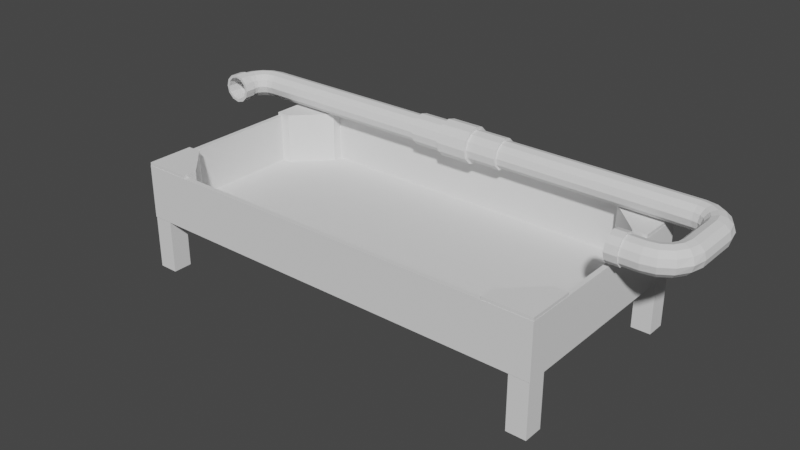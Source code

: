 # Source: WaterTable.blend  (saved by Blender 4.1.24; exported with 4.5.12 LTS)
import bpy
from mathutils import Matrix  # noqa: F401  (used for matrix-valued properties, if any)

bpy.ops.wm.read_factory_settings(use_empty=True)
scene = bpy.context.scene
scene.name = 'Scene'

# ---- collections
col_collection = bpy.data.collections.new('Collection'); scene.collection.children.link(col_collection)

# ---- world
world_world = bpy.data.worlds.new('World'); scene.world = world_world
world_world.use_nodes = True; world_world.node_tree.nodes.clear()
_N = world_world.node_tree.nodes; _L = world_world.node_tree.links
n0 = _N.new('ShaderNodeOutputWorld'); n0.name = 'World Output'; n0.location = (300, 300)
n1 = _N.new('ShaderNodeBackground'); n1.name = 'Background'; n1.location = (10, 300)
n1.inputs[0].default_value = (0.05088, 0.05088, 0.05088, 1.0)
_L.new(n1.outputs[0], n0.inputs[0])
n0.is_active_output = True
world_world.color = (0.05088, 0.05088, 0.05088)
world_world.use_sun_shadow = False
world_world.sun_shadow_jitter_overblur = 0.0

# ---- meshes
me_cube_001 = bpy.data.meshes.new('Cube.001')
me_cube_001.from_pydata([(-3.907, -1.91, 2.0), (-3.997, -2.0, 1.0), (-3.907, 1.91, 2.0), (-3.997, 2.0, 1.0), (3.907, -1.91, 2.0), (3.997, -2.0, 1.0), (3.907, 1.91, 2.0), (3.997, 2.0, 1.0), (-3.997, 2.0, 2.0), (-3.997, -2.0, 2.0), (3.997, 2.0, 2.0), (3.997, -2.0, 2.0), (-3.907, 1.91, 1.09), (-3.907, -1.91, 1.09), (3.907, 1.91, 1.09), (3.907, -1.91, 1.09)], [], [(9, 8, 3, 1), (8, 10, 7, 3), (10, 11, 5, 7), (11, 9, 1, 5), (4, 15, 13, 0), (7, 5, 1, 3), (2, 8, 9, 0), (6, 10, 8, 2), (4, 11, 10, 6), (0, 9, 11, 4), (2, 12, 14, 6), (6, 14, 15, 4), (0, 13, 12, 2)])
_uv = me_cube_001.uv_layers.new(name='UVMap')
_uv.uv.foreach_set('vector', [0.375, 0.0, 0.375, 0.25, 0.625, 0.25, 0.625, 0.0, 0.375, 0.25, 0.375, 0.5, 0.625, 0.5, 0.625, 0.25, 0.375, 0.5, 0.375, 0.75, 0.625, 0.75, 0.625, 0.5, 0.375, 0.75, 0.375, 1.0, 0.625, 1.0, 0.625, 0.75, 0.3722, 0.7444, 0.3722, 0.7444, 0.1278, 0.7444, 0.1278, 0.7444, 0.625, 0.5, 0.625, 0.75, 0.875, 0.75, 0.875, 0.5, 0.1278, 0.5056, 0.125, 0.5, 0.125, 0.75, 0.1278, 0.7444, 0.3722, 0.5056, 0.375, 0.5, 0.125, 0.5, 0.1278, 0.5056, 0.3722, 0.7444, 0.375, 0.75, 0.375, 0.5, 0.3722, 0.5056, 0.1278, 0.7444, 0.125, 0.75, 0.375, 0.75, 0.3722, 0.7444, 0.1278, 0.5056, 0.1278, 0.5056, 0.3722, 0.5056, 0.3722, 0.5056, 0.3722, 0.5056, 0.3722, 0.5056, 0.3722, 0.7444, 0.3722, 0.7444, 0.1278, 0.7444, 0.1278, 0.7444, 0.1278, 0.5056, 0.1278, 0.5056])
me_cube_001.update()
me_cube_002 = bpy.data.meshes.new('Cube.002')
me_cube_002.from_pydata([(-1.0, -1.0, -1.0), (-1.0, -1.0, 4.545), (-1.0, 1.0, -1.0), (-1.0, 1.0, 4.545), (1.0, -1.0, -1.0), (1.0, -1.0, 4.545), (1.0, 1.0, -1.0), (1.0, 1.0, 4.545), (43.33, -1.0, -1.0), (43.33, -1.0, 4.545), (43.33, 1.0, -1.0), (43.33, 1.0, 4.545), (41.33, -1.0, -1.0), (41.33, -1.0, 4.545), (41.33, 1.0, -1.0), (41.33, 1.0, 4.545), (-1.0, 21.13, -1.0), (-1.0, 21.13, 4.545), (-1.0, 19.13, -1.0), (-1.0, 19.13, 4.545), (1.0, 21.13, -1.0), (1.0, 21.13, 4.545), (1.0, 19.13, -1.0), (1.0, 19.13, 4.545), (43.33, 21.13, -1.0), (43.33, 21.13, 4.545), (43.33, 19.13, -1.0), (43.33, 19.13, 4.545), (41.33, 21.13, -1.0), (41.33, 21.13, 4.545), (41.33, 19.13, -1.0), (41.33, 19.13, 4.545)], [], [(0, 1, 3, 2), (2, 3, 7, 6), (6, 7, 5, 4), (4, 5, 1, 0), (2, 6, 4, 0), (7, 3, 1, 5), (8, 10, 11, 9), (10, 14, 15, 11), (14, 12, 13, 15), (12, 8, 9, 13), (10, 8, 12, 14), (15, 13, 9, 11), (16, 18, 19, 17), (18, 22, 23, 19), (22, 20, 21, 23), (20, 16, 17, 21), (18, 16, 20, 22), (23, 21, 17, 19), (24, 25, 27, 26), (26, 27, 31, 30), (30, 31, 29, 28), (28, 29, 25, 24), (26, 30, 28, 24), (31, 27, 25, 29)])
_uv = me_cube_002.uv_layers.new(name='UVMap')
_uv.uv.foreach_set('vector', [0.375, 0.0, 0.625, 0.0, 0.625, 0.25, 0.375, 0.25, 0.375, 0.25, 0.625, 0.25, 0.625, 0.5, 0.375, 0.5, 0.375, 0.5, 0.625, 0.5, 0.625, 0.75, 0.375, 0.75, 0.375, 0.75, 0.625, 0.75, 0.625, 1.0, 0.375, 1.0, 0.125, 0.5, 0.375, 0.5, 0.375, 0.75, 0.125, 0.75, 0.625, 0.5, 0.875, 0.5, 0.875, 0.75, 0.625, 0.75, 0.375, 0.0, 0.375, 0.25, 0.625, 0.25, 0.625, 0.0, 0.375, 0.25, 0.375, 0.5, 0.625, 0.5, 0.625, 0.25, 0.375, 0.5, 0.375, 0.75, 0.625, 0.75, 0.625, 0.5, 0.375, 0.75, 0.375, 1.0, 0.625, 1.0, 0.625, 0.75, 0.125, 0.5, 0.125, 0.75, 0.375, 0.75, 0.375, 0.5, 0.625, 0.5, 0.625, 0.75, 0.875, 0.75, 0.875, 0.5, 0.375, 0.0, 0.375, 0.25, 0.625, 0.25, 0.625, 0.0, 0.375, 0.25, 0.375, 0.5, 0.625, 0.5, 0.625, 0.25, 0.375, 0.5, 0.375, 0.75, 0.625, 0.75, 0.625, 0.5, 0.375, 0.75, 0.375, 1.0, 0.625, 1.0, 0.625, 0.75, 0.125, 0.5, 0.125, 0.75, 0.375, 0.75, 0.375, 0.5, 0.625, 0.5, 0.625, 0.75, 0.875, 0.75, 0.875, 0.5, 0.375, 0.0, 0.625, 0.0, 0.625, 0.25, 0.375, 0.25, 0.375, 0.25, 0.625, 0.25, 0.625, 0.5, 0.375, 0.5, 0.375, 0.5, 0.625, 0.5, 0.625, 0.75, 0.375, 0.75, 0.375, 0.75, 0.625, 0.75, 0.625, 1.0, 0.375, 1.0, 0.125, 0.5, 0.375, 0.5, 0.375, 0.75, 0.125, 0.75, 0.625, 0.5, 0.875, 0.5, 0.875, 0.75, 0.625, 0.75])
me_cube_002.update()
me_cube_003 = bpy.data.meshes.new('Cube.003')
me_cube_003.from_pydata([(-1.0, -1.0, -0.985), (-1.0, -1.0, 1.0), (-1.0, 1.0, -0.985), (-1.0, 1.0, 1.0), (1.0, -1.0, -0.985), (1.0, -1.0, 1.0), (-0.3995, 1.0, -0.985), (1.0, -0.3995, -0.985), (1.0, -0.3995, 1.0), (-0.3995, 1.0, 1.0), (17.15, -1.0, -0.985), (17.15, -1.0, 1.0), (17.15, 1.0, -0.985), (17.15, 1.0, 1.0), (15.15, -1.0, -0.985), (15.15, -1.0, 1.0), (16.55, 1.0, -0.985), (15.15, -0.3995, -0.985), (15.15, -0.3995, 1.0), (16.55, 1.0, 1.0), (-1.0, 8.076, -0.985), (-1.0, 8.076, 1.0), (-1.0, 6.076, -0.985), (-1.0, 6.076, 1.0), (1.0, 8.076, -0.985), (1.0, 8.076, 1.0), (-0.3995, 6.076, -0.985), (1.0, 7.475, -0.985), (1.0, 7.475, 1.0), (-0.3995, 6.076, 1.0), (17.15, 8.076, -0.985), (17.15, 8.076, 1.0), (17.15, 6.076, -0.985), (17.15, 6.076, 1.0), (15.15, 8.076, -0.985), (15.15, 8.076, 1.0), (16.55, 6.076, -0.985), (15.15, 7.475, -0.985), (15.15, 7.475, 1.0), (16.55, 6.076, 1.0)], [], [(0, 1, 3, 2), (7, 8, 5, 4), (8, 9, 3, 1, 5), (4, 5, 1, 0), (2, 3, 9, 6), (8, 7, 6, 9), (2, 6, 7, 4, 0), (10, 12, 13, 11), (17, 14, 15, 18), (18, 15, 11, 13, 19), (14, 10, 11, 15), (12, 16, 19, 13), (18, 19, 16, 17), (12, 10, 14, 17, 16), (20, 22, 23, 21), (27, 24, 25, 28), (28, 25, 21, 23, 29), (24, 20, 21, 25), (22, 26, 29, 23), (28, 29, 26, 27), (22, 20, 24, 27, 26), (30, 31, 33, 32), (37, 38, 35, 34), (38, 39, 33, 31, 35), (34, 35, 31, 30), (32, 33, 39, 36), (38, 37, 36, 39), (32, 36, 37, 34, 30)])
_uv = me_cube_003.uv_layers.new(name='UVMap')
_uv.uv.foreach_set('vector', [0.375, 0.0, 0.625, 0.0, 0.625, 0.25, 0.375, 0.25, 0.375, 0.6749, 0.625, 0.6749, 0.625, 0.75, 0.375, 0.75, 0.625, 0.6749, 0.7999, 0.5, 0.875, 0.5, 0.875, 0.75, 0.625, 0.75, 0.375, 0.75, 0.625, 0.75, 0.625, 1.0, 0.375, 1.0, 0.375, 0.25, 0.625, 0.25, 0.625, 0.3251, 0.375, 0.3251, 0.625, 0.6749, 0.375, 0.6749, 0.375, 0.3251, 0.625, 0.3251, 0.125, 0.5, 0.2001, 0.5, 0.375, 0.6749, 0.375, 0.75, 0.125, 0.75, 0.375, 0.0, 0.375, 0.25, 0.625, 0.25, 0.625, 0.0, 0.375, 0.6749, 0.375, 0.75, 0.625, 0.75, 0.625, 0.6749, 0.625, 0.6749, 0.625, 0.75, 0.875, 0.75, 0.875, 0.5, 0.7999, 0.5, 0.375, 0.75, 0.375, 1.0, 0.625, 1.0, 0.625, 0.75, 0.375, 0.25, 0.375, 0.3251, 0.625, 0.3251, 0.625, 0.25, 0.625, 0.6749, 0.625, 0.3251, 0.375, 0.3251, 0.375, 0.6749, 0.125, 0.5, 0.125, 0.75, 0.375, 0.75, 0.375, 0.6749, 0.2001, 0.5, 0.375, 0.0, 0.375, 0.25, 0.625, 0.25, 0.625, 0.0, 0.375, 0.6749, 0.375, 0.75, 0.625, 0.75, 0.625, 0.6749, 0.625, 0.6749, 0.625, 0.75, 0.875, 0.75, 0.875, 0.5, 0.7999, 0.5, 0.375, 0.75, 0.375, 1.0, 0.625, 1.0, 0.625, 0.75, 0.375, 0.25, 0.375, 0.3251, 0.625, 0.3251, 0.625, 0.25, 0.625, 0.6749, 0.625, 0.3251, 0.375, 0.3251, 0.375, 0.6749, 0.125, 0.5, 0.125, 0.75, 0.375, 0.75, 0.375, 0.6749, 0.2001, 0.5, 0.375, 0.0, 0.625, 0.0, 0.625, 0.25, 0.375, 0.25, 0.375, 0.6749, 0.625, 0.6749, 0.625, 0.75, 0.375, 0.75, 0.625, 0.6749, 0.7999, 0.5, 0.875, 0.5, 0.875, 0.75, 0.625, 0.75, 0.375, 0.75, 0.625, 0.75, 0.625, 1.0, 0.375, 1.0, 0.375, 0.25, 0.625, 0.25, 0.625, 0.3251, 0.375, 0.3251, 0.625, 0.6749, 0.375, 0.6749, 0.375, 0.3251, 0.625, 0.3251, 0.125, 0.5, 0.2001, 0.5, 0.375, 0.6749, 0.375, 0.75, 0.125, 0.75])
me_cube_003.update()
me_cube_004 = bpy.data.meshes.new('Cube.004')
me_cube_004.from_pydata([(-3.907, 1.91, 1.09), (-3.907, -1.91, 1.09), (3.907, 1.91, 1.09), (3.907, -1.91, 1.09)], [], [(0, 1, 3, 2)])
_uv = me_cube_004.uv_layers.new(name='UVMap')
_uv.uv.foreach_set('vector', [0.1278, 0.5056, 0.1278, 0.7444, 0.3722, 0.7444, 0.3722, 0.5056])
me_cube_004.update()
me_vert_001 = bpy.data.meshes.new('Vert.001')
me_vert_001.from_pydata([(-0.2165, 1.118e-08, 0.125), (-0.125, 2.235e-08, 0.2165), (-1.011e-07, 2.235e-08, 0.25), (0.125, 1.49e-08, 0.2165), (0.2165, 7.451e-09, 0.125), (0.25, 1.421e-14, 1.796e-07), (0.2165, -1.118e-08, -0.125), (0.125, -7.451e-09, -0.2165), (2.283e-07, -2.235e-08, -0.25), (-0.125, -7.451e-09, -0.2165), (-0.2165, -1.49e-08, -0.125), (-0.25, -2.132e-14, -2.173e-07), (-0.2155, 0.2599, 0.125), (-0.1244, 0.251, 0.2165), (-1.015e-07, 0.2387, 0.25), (0.1244, 0.2265, 0.2165), (0.2155, 0.2175, 0.125), (0.2488, 0.2142, 1.793e-07), (0.2155, 0.2175, -0.125), (0.1244, 0.2265, -0.2165), (2.268e-07, 0.2387, -0.25), (-0.1244, 0.251, -0.2165), (-0.2155, 0.2599, -0.125), (-0.2488, 0.2632, -2.179e-07), (-0.1649, 0.4981, 0.125), (-0.08037, 0.4631, 0.2165), (0.03511, 0.4152, 0.25), (0.1506, 0.3674, 0.2165), (0.2351, 0.3324, 0.125), (0.2661, 0.3196, 1.788e-07), (0.2351, 0.3324, -0.125), (0.1506, 0.3674, -0.2165), (0.03511, 0.4152, -0.25), (-0.08037, 0.4631, -0.2165), (-0.1649, 0.4981, -0.125), (-0.1959, 0.5109, -2.142e-07), (-0.01798, 0.718, 0.125), (0.04672, 0.6533, 0.2165), (0.1351, 0.5649, 0.25), (0.2235, 0.4765, 0.2165), (0.2882, 0.4118, 0.125), (0.3119, 0.3881, 1.9e-07), (0.2882, 0.4118, -0.125), (0.2235, 0.4765, -0.2165), (0.1351, 0.5649, -0.25), (0.04672, 0.6533, -0.2165), (-0.01798, 0.718, -0.125), (-0.04167, 0.7417, -2.161e-07), (0.2019, 0.8649, 0.125), (0.2369, 0.7804, 0.2165), (0.2848, 0.6649, 0.25), (0.3326, 0.5494, 0.2165), (0.3676, 0.4649, 0.125), (0.3804, 0.4339, 1.863e-07), (0.3676, 0.4649, -0.125), (0.3326, 0.5494, -0.2165), (0.2848, 0.6649, -0.25), (0.2369, 0.7804, -0.2165), (0.2019, 0.8649, -0.125), (0.1891, 0.8959, -2.161e-07), (0.4401, 0.9155, 0.125), (0.449, 0.8244, 0.2165), (0.4613, 0.7, 0.25), (0.4735, 0.5756, 0.2165), (0.4825, 0.4845, 0.125), (0.4858, 0.4512, 1.788e-07), (0.4825, 0.4845, -0.125), (0.4735, 0.5756, -0.2165), (0.4613, 0.7, -0.25), (0.449, 0.8244, -0.2165), (0.4401, 0.9155, -0.125), (0.4368, 0.9488, -2.272e-07), (9.56, 0.9155, 0.125), (9.551, 0.8244, 0.2165), (9.539, 0.7, 0.25), (9.526, 0.5756, 0.2165), (9.517, 0.4845, 0.125), (9.514, 0.4512, 1.788e-07), (9.517, 0.4845, -0.125), (9.526, 0.5756, -0.2165), (9.539, 0.7, -0.25), (9.551, 0.8244, -0.2165), (9.56, 0.9155, -0.125), (9.563, 0.9488, -2.347e-07), (9.798, 0.8649, 0.125), (9.763, 0.7804, 0.2165), (9.715, 0.6649, 0.25), (9.667, 0.5494, 0.2165), (9.632, 0.4649, 0.125), (9.62, 0.4339, 1.788e-07), (9.632, 0.4649, -0.125), (9.667, 0.5494, -0.2165), (9.715, 0.6649, -0.25), (9.763, 0.7804, -0.2165), (9.798, 0.8649, -0.125), (9.811, 0.8959, -2.123e-07), (10.02, 0.718, 0.125), (9.953, 0.6533, 0.2165), (9.865, 0.5649, 0.25), (9.777, 0.4765, 0.2165), (9.712, 0.4118, 0.125), (9.688, 0.3881, 1.825e-07), (9.712, 0.4118, -0.125), (9.777, 0.4765, -0.2165), (9.865, 0.5649, -0.25), (9.953, 0.6533, -0.2165), (10.02, 0.718, -0.125), (10.04, 0.7417, -2.123e-07), (10.16, 0.4981, 0.125), (10.08, 0.4631, 0.2165), (9.965, 0.4152, 0.25), (9.849, 0.3674, 0.2165), (9.765, 0.3324, 0.125), (9.734, 0.3196, 1.751e-07), (9.765, 0.3324, -0.125), (9.849, 0.3674, -0.2165), (9.965, 0.4152, -0.25), (10.08, 0.4631, -0.2165), (10.16, 0.4981, -0.125), (10.2, 0.5109, -2.123e-07), (10.22, 0.2599, 0.125), (10.12, 0.251, 0.2165), (10.0, 0.2387, 0.25), (9.876, 0.2265, 0.2165), (9.785, 0.2175, 0.125), (9.751, 0.2142, 1.742e-07), (9.785, 0.2175, -0.125), (9.876, 0.2265, -0.2165), (10.0, 0.2387, -0.25), (10.12, 0.251, -0.2165), (10.22, 0.2599, -0.125), (10.25, 0.2632, -2.133e-07), (10.22, -0.5599, 0.125), (10.12, -0.551, 0.2165), (10.0, -0.5387, 0.25), (9.876, -0.5265, 0.2165), (9.785, -0.5175, 0.125), (9.751, -0.5142, 1.756e-07), (9.785, -0.5175, -0.125), (9.876, -0.5265, -0.2165), (10.0, -0.5387, -0.25), (10.12, -0.551, -0.2165), (10.22, -0.5599, -0.125), (10.25, -0.5632, -2.147e-07), (10.16, -0.7981, 0.125), (10.08, -0.7631, 0.2165), (9.965, -0.7152, 0.25), (9.849, -0.6674, 0.2165), (9.765, -0.6324, 0.125), (9.734, -0.6196, 1.77e-07), (9.765, -0.6324, -0.125), (9.849, -0.6674, -0.2165), (9.965, -0.7152, -0.25), (10.08, -0.7631, -0.2165), (10.16, -0.7981, -0.125), (10.2, -0.8109, -2.123e-07), (10.02, -1.018, 0.125), (9.953, -0.9533, 0.2165), (9.865, -0.8649, 0.25), (9.777, -0.7765, 0.2165), (9.712, -0.7118, 0.125), (9.688, -0.6881, 1.863e-07), (9.712, -0.7118, -0.125), (9.777, -0.7765, -0.2165), (9.865, -0.8649, -0.25), (9.953, -0.9533, -0.2165), (10.02, -1.018, -0.125), (10.04, -1.042, -2.161e-07), (9.798, -1.165, 0.125), (9.763, -1.08, 0.2165), (9.715, -0.9649, 0.25), (9.667, -0.8494, 0.2165), (9.632, -0.7649, 0.125), (9.62, -0.7339, 1.863e-07), (9.632, -0.7649, -0.125), (9.667, -0.8494, -0.2165), (9.715, -0.9649, -0.25), (9.763, -1.08, -0.2165), (9.798, -1.165, -0.125), (9.811, -1.196, -2.235e-07), (9.56, -1.215, 0.125), (9.551, -1.124, 0.2165), (9.539, -1.0, 0.25), (9.526, -0.8756, 0.2165), (9.517, -0.7845, 0.125), (9.514, -0.7512, 1.639e-07), (9.517, -0.7845, -0.125), (9.526, -0.8756, -0.2165), (9.539, -1.0, -0.25), (9.551, -1.124, -0.2165), (9.56, -1.215, -0.125), (9.563, -1.249, -2.123e-07), (9.0, -1.217, 0.125), (9.0, -1.125, 0.2165), (9.0, -1.0, 0.25), (9.0, -0.875, 0.2165), (9.0, -0.7835, 0.125), (9.0, -0.75, 1.714e-07), (9.0, -0.7835, -0.125), (9.0, -0.875, -0.2165), (9.0, -1.0, -0.25), (9.0, -1.125, -0.2165), (9.0, -1.217, -0.125), (9.0, -1.25, -2.086e-07), (-0.1948, -8.318e-05, 0.1125), (-0.1125, -3.363e-05, 0.1949), (-4.778e-07, -8.452e-06, 0.225), (0.1125, -3.832e-05, 0.1949), (0.1948, -9.903e-05, 0.1125), (0.225, -0.0001301, 1.609e-07), (0.1948, -9.905e-05, -0.1125), (0.1125, -3.834e-05, -0.1949), (-1.826e-07, -8.496e-06, -0.225), (-0.1125, -3.366e-05, -0.1949), (-0.1948, -8.321e-05, -0.1125), (-0.225, -0.0001073, -1.989e-07), (-0.1938, 0.2576, 0.1127), (-0.1116, 0.2496, 0.195), (0.0003988, 0.2386, 0.225), (0.1122, 0.2276, 0.1947), (0.194, 0.2193, 0.1124), (0.2239, 0.2162, 1.603e-07), (0.194, 0.2193, -0.1124), (0.1122, 0.2276, -0.1947), (0.0003991, 0.2386, -0.225), (-0.1116, 0.2496, -0.195), (-0.1938, 0.2576, -0.1127), (-0.2239, 0.2605, -2.001e-07), (-0.1448, 0.4896, 0.1128), (-0.06834, 0.458, 0.1952), (0.03585, 0.4149, 0.225), (0.1397, 0.3719, 0.1945), (0.2153, 0.3403, 0.1121), (0.2428, 0.3288, 1.601e-07), (0.2153, 0.3403, -0.1121), (0.1397, 0.3719, -0.1945), (0.03585, 0.4149, -0.225), (-0.06834, 0.458, -0.1952), (-0.1448, 0.4896, -0.1128), (-0.1728, 0.5012, -1.949e-07), (-0.00254, 0.7025, 0.1128), (0.05597, 0.644, 0.1952), (0.1357, 0.5643, 0.225), (0.2151, 0.4849, 0.1945), (0.273, 0.427, 0.1121), (0.2942, 0.4058, 1.692e-07), (0.273, 0.427, -0.1121), (0.2151, 0.4849, -0.1945), (0.1357, 0.5643, -0.225), (0.05597, 0.644, -0.1952), (-0.00254, 0.7025, -0.1128), (-0.02399, 0.724, -1.954e-07), (0.2104, 0.8448, 0.1128), (0.242, 0.7683, 0.1952), (0.2851, 0.6641, 0.225), (0.3281, 0.5603, 0.1945), (0.3597, 0.4847, 0.1121), (0.3712, 0.4572, 1.636e-07), (0.3597, 0.4847, -0.1121), (0.3281, 0.5603, -0.1945), (0.2851, 0.6641, -0.225), (0.242, 0.7683, -0.1952), (0.2104, 0.8448, -0.1128), (0.1988, 0.8728, -1.976e-07), (0.4423, 0.8938, 0.1127), (0.4504, 0.8116, 0.1951), (0.4613, 0.6996, 0.225), (0.4724, 0.5878, 0.1947), (0.4807, 0.506, 0.1124), (0.4837, 0.4761, 1.601e-07), (0.4807, 0.506, -0.1124), (0.4724, 0.5878, -0.1947), (0.4613, 0.6996, -0.225), (0.4504, 0.8116, -0.1951), (0.4423, 0.8938, -0.1127), (0.4394, 0.9239, -2.114e-07), (9.558, 0.8938, 0.1127), (9.55, 0.8116, 0.1951), (9.539, 0.6996, 0.225), (9.528, 0.5878, 0.1947), (9.519, 0.506, 0.1124), (9.516, 0.4761, 1.495e-07), (9.519, 0.506, -0.1124), (9.528, 0.5878, -0.1947), (9.539, 0.6996, -0.225), (9.55, 0.8116, -0.1951), (9.558, 0.8938, -0.1127), (9.561, 0.9239, -2.221e-07), (9.79, 0.8448, 0.1128), (9.758, 0.7683, 0.1952), (9.715, 0.6641, 0.225), (9.672, 0.5603, 0.1945), (9.64, 0.4847, 0.1121), (9.629, 0.4572, 1.781e-07), (9.64, 0.4847, -0.1121), (9.672, 0.5603, -0.1945), (9.715, 0.6641, -0.225), (9.758, 0.7683, -0.1952), (9.79, 0.8448, -0.1128), (9.801, 0.8728, -2.047e-07), (10.0, 0.7025, 0.1128), (9.944, 0.644, 0.1952), (9.864, 0.5643, 0.225), (9.785, 0.4849, 0.1945), (9.727, 0.427, 0.1121), (9.706, 0.4058, 1.854e-07), (9.727, 0.427, -0.1121), (9.785, 0.4849, -0.1945), (9.864, 0.5643, -0.225), (9.944, 0.644, -0.1952), (10.0, 0.7025, -0.1128), (10.02, 0.724, -2.061e-07), (10.14, 0.4896, 0.1128), (10.07, 0.458, 0.1952), (9.964, 0.4149, 0.225), (9.86, 0.3719, 0.1945), (9.785, 0.3403, 0.1121), (9.757, 0.3288, 1.569e-07), (9.785, 0.3403, -0.1121), (9.86, 0.3718, -0.1945), (9.964, 0.4149, -0.225), (10.07, 0.458, -0.1952), (10.14, 0.4896, -0.1128), (10.17, 0.5012, -2.045e-07), (10.19, 0.2577, 0.1127), (10.11, 0.2496, 0.1951), (10.0, 0.2387, 0.225), (9.888, 0.2276, 0.1947), (9.806, 0.2193, 0.1124), (9.776, 0.2163, 1.732e-07), (9.806, 0.2193, -0.1124), (9.888, 0.2276, -0.1947), (10.0, 0.2387, -0.225), (10.11, 0.2496, -0.1951), (10.19, 0.2577, -0.1127), (10.22, 0.2606, -2.056e-07), (10.19, -0.5577, 0.1127), (10.11, -0.5496, 0.1951), (10.0, -0.5387, 0.225), (9.888, -0.5276, 0.1947), (9.806, -0.5193, 0.1124), (9.776, -0.5163, 1.749e-07), (9.806, -0.5193, -0.1124), (9.888, -0.5276, -0.1947), (10.0, -0.5387, -0.225), (10.11, -0.5496, -0.1951), (10.19, -0.5577, -0.1127), (10.22, -0.5606, -2.1e-07), (10.14, -0.7896, 0.1128), (10.07, -0.758, 0.1952), (9.964, -0.7149, 0.225), (9.86, -0.6718, 0.1945), (9.785, -0.6403, 0.1121), (9.757, -0.6288, 1.664e-07), (9.785, -0.6403, -0.1121), (9.86, -0.6718, -0.1945), (9.964, -0.7149, -0.225), (10.07, -0.758, -0.1952), (10.14, -0.7896, -0.1128), (10.17, -0.8012, -2.047e-07), (10.0, -1.003, 0.1128), (9.944, -0.944, 0.1952), (9.864, -0.8643, 0.225), (9.785, -0.7849, 0.1945), (9.727, -0.727, 0.1121), (9.706, -0.7058, 1.692e-07), (9.727, -0.727, -0.1121), (9.785, -0.7849, -0.1945), (9.864, -0.8643, -0.225), (9.944, -0.944, -0.1952), (10.0, -1.003, -0.1128), (10.02, -1.024, -2.017e-07), (9.79, -1.145, 0.1128), (9.758, -1.068, 0.1952), (9.715, -0.9641, 0.225), (9.672, -0.8603, 0.1945), (9.64, -0.7847, 0.1121), (9.629, -0.7572, 1.623e-07), (9.64, -0.7847, -0.1121), (9.672, -0.8603, -0.1945), (9.715, -0.9641, -0.225), (9.758, -1.068, -0.1952), (9.79, -1.145, -0.1128), (9.801, -1.173, -2.011e-07), (9.558, -1.194, 0.1127), (9.55, -1.112, 0.195), (9.539, -0.9996, 0.225), (9.528, -0.8878, 0.1947), (9.519, -0.806, 0.1124), (9.516, -0.7761, 1.436e-07), (9.519, -0.806, -0.1124), (9.528, -0.8878, -0.1947), (9.539, -0.9996, -0.225), (9.55, -1.112, -0.195), (9.558, -1.194, -0.1127), (9.561, -1.224, -2.009e-07), (9.0, -1.195, 0.1125), (9.0, -1.112, 0.1949), (9.0, -1.0, 0.225), (9.0, -0.8875, 0.1949), (9.0, -0.8052, 0.1125), (9.0, -0.775, 1.645e-07), (9.0, -0.8052, -0.1125), (9.0, -0.8875, -0.1949), (9.0, -1.0, -0.225), (9.0, -1.112, -0.1949), (9.0, -1.195, -0.1125), (9.0, -1.225, -2.113e-07), (-0.2165, 1.118e-08, 0.125), (-0.125, 2.235e-08, 0.2165), (0.2165, 7.451e-09, 0.125), (0.25, 1.421e-14, 1.796e-07), (2.283e-07, -2.235e-08, -0.25), (-0.125, -7.451e-09, -0.2165), (-0.25, -2.132e-14, -2.173e-07), (-0.2155, 0.2599, 0.125), (-0.1244, 0.251, 0.2165), (0.2155, 0.2175, 0.125), (0.2488, 0.2142, 1.793e-07), (2.268e-07, 0.2387, -0.25), (-0.1244, 0.251, -0.2165), (-0.2488, 0.2632, -2.179e-07), (-1.011e-07, 2.235e-08, 0.25), (0.2165, -1.118e-08, -0.125), (-0.2165, -1.49e-08, -0.125), (-1.015e-07, 0.2387, 0.25), (0.2155, 0.2175, -0.125), (-0.2155, 0.2599, -0.125), (0.125, 1.49e-08, 0.2165), (0.125, -7.451e-09, -0.2165), (0.1244, 0.2265, 0.2165), (0.1244, 0.2265, -0.2165), (-0.2403, 9.131e-05, 0.1387), (-0.1387, 3.695e-05, 0.2403), (0.2403, 0.0001087, 0.1387), (0.2774, 0.0001428, 2.001e-07), (6.805e-07, 9.277e-06, -0.2774), (-0.1387, 3.692e-05, -0.2403), (-0.2774, 0.0001178, -2.378e-07), (-0.2393, 0.26, 0.1385), (-0.1385, 0.251, 0.2401), (0.2391, 0.2176, 0.1389), (0.2762, 0.2143, 2.005e-07), (-0.0004439, 0.2387, -0.2774), (-0.1385, 0.251, -0.2401), (-0.2762, 0.2633, -2.379e-07), (3.134e-07, 9.322e-06, 0.2774), (0.2403, 0.0001087, -0.1387), (-0.2403, 9.129e-05, -0.1387), (-0.0004443, 0.2387, 0.2774), (0.2391, 0.2176, -0.1389), (-0.2393, 0.26, -0.1385), (0.1387, 4.208e-05, 0.2402), (0.1388, 4.206e-05, -0.2402), (0.1378, 0.2265, 0.2404), (0.1378, 0.2265, -0.2404), (9.228, -1.216, 0.125), (9.211, -0.7839, 0.125), (9.219, -1.0, -0.25), (9.224, -1.125, 0.2165), (9.209, -0.7505, 1.683e-07), (9.224, -1.125, -0.2165), (9.219, -1.0, 0.25), (9.211, -0.7839, -0.125), (9.228, -1.216, -0.125), (9.214, -0.8752, 0.2165), (9.214, -0.8752, -0.2165), (9.229, -1.25, -2.101e-07), (9.228, -1.238, 0.1377), (9.0, -1.239, 0.1377), (9.0, -1.138, 0.2386), (9.211, -0.7619, 0.1378), (9.0, -0.7614, 0.1377), (9.0, -0.7245, 1.874e-07), (9.219, -1.0, -0.2755), (9.0, -1.0, -0.2755), (9.0, -1.138, -0.2386), (9.0, -1.276, -2.189e-07), (9.224, -1.138, 0.2385), (9.0, -1.0, 0.2755), (9.209, -0.725, 1.843e-07), (9.0, -0.7614, -0.1377), (9.224, -1.138, -0.2385), (9.0, -1.239, -0.1378), (9.219, -1.0, 0.2755), (9.0, -0.8622, 0.2386), (9.211, -0.7619, -0.1378), (9.0, -0.8622, -0.2386), (9.228, -1.238, -0.1377), (9.214, -0.8626, 0.2387), (9.214, -0.8626, -0.2387), (9.229, -1.275, -2.205e-07), (4.088, 0.9155, 0.125), (5.304, 1.041, -2.861e-07), (4.696, 1.041, -2.844e-07), (5.912, 0.9155, 0.125), (4.097, 0.4845, 0.125), (5.302, 0.5296, -0.2959), (4.698, 0.5296, -0.2959), (5.903, 0.4845, 0.125), (4.093, 0.7, -0.25), (5.302, 0.5296, 0.2959), (4.698, 0.5296, 0.2959), (5.907, 0.7, -0.25), (4.09, 0.8244, 0.2165), (5.304, 0.995, -0.1707), (4.696, 0.995, -0.1707), (5.91, 0.8244, 0.2165), (4.098, 0.4512, 1.788e-07), (5.301, 0.405, -0.1708), (4.699, 0.405, -0.1708), (5.902, 0.4512, 1.788e-07), (4.09, 0.8244, -0.2165), (5.302, 0.7, 0.3418), (4.698, 0.7, 0.3418), (5.91, 0.8244, -0.2165), (4.093, 0.7, 0.25), (5.303, 0.8705, -0.2959), (4.697, 0.8705, -0.2959), (5.907, 0.7, 0.25), (4.097, 0.4845, -0.125), (5.301, 0.3594, 2.553e-07), (4.699, 0.3594, 2.587e-07), (5.903, 0.4845, -0.125), (4.088, 0.9155, -0.125), (5.303, 0.8705, 0.2959), (4.697, 0.8705, 0.2959), (5.912, 0.9155, -0.125), (4.095, 0.5756, 0.2165), (5.302, 0.7, -0.3418), (4.698, 0.7, -0.3418), (5.905, 0.5756, 0.2165), (4.095, 0.5756, -0.2165), (5.301, 0.405, 0.1708), (4.699, 0.405, 0.1708), (5.905, 0.5756, -0.2165), (4.088, 0.9488, -2.287e-07), (5.304, 0.995, 0.1707), (4.696, 0.995, 0.1707), (5.912, 0.9488, -2.332e-07), (4.088, 0.9508, 0.1453), (4.696, 0.9508, 0.1453), (5.304, 0.9508, 0.1453), (5.912, 0.9508, 0.1453), (4.097, 0.4492, 0.1454), (4.699, 0.4492, 0.1453), (5.301, 0.4492, 0.1453), (5.903, 0.4492, 0.1454), (4.093, 0.7001, -0.2908), (4.698, 0.7, -0.2908), (5.302, 0.7, -0.2908), (5.907, 0.7001, -0.2908), (4.09, 0.8449, 0.2517), (4.697, 0.8448, 0.2518), (5.303, 0.8448, 0.2518), (5.91, 0.8449, 0.2517), (4.098, 0.4104, 2.167e-07), (4.699, 0.4104, 2.156e-07), (5.301, 0.4104, 2.122e-07), (5.902, 0.4104, 2.095e-07), (4.09, 0.8449, -0.2517), (4.697, 0.8448, -0.2518), (5.303, 0.8448, -0.2518), (5.91, 0.8449, -0.2517), (4.093, 0.7001, 0.2908), (4.698, 0.7, 0.2908), (5.302, 0.7, 0.2908), (5.907, 0.7001, 0.2908), (4.097, 0.4492, -0.1454), (4.699, 0.4492, -0.1453), (5.301, 0.4492, -0.1453), (5.903, 0.4492, -0.1454), (4.088, 0.9508, -0.1453), (4.696, 0.9508, -0.1453), (5.304, 0.9508, -0.1453), (5.912, 0.9508, -0.1453), (4.095, 0.5553, 0.2518), (4.698, 0.5552, 0.2518), (5.302, 0.5552, 0.2518), (5.905, 0.5553, 0.2518), (4.095, 0.5553, -0.2518), (4.698, 0.5552, -0.2518), (5.302, 0.5552, -0.2518), (5.905, 0.5553, -0.2518), (4.088, 0.9896, -2.552e-07), (4.696, 0.9896, -2.568e-07), (5.304, 0.9896, -2.585e-07), (5.912, 0.9896, -2.601e-07)], [], [(2, 3, 428, 422), (0, 1, 409, 408), (9, 10, 424, 413), (17, 16, 417, 418), (19, 18, 426, 431), (16, 15, 430, 417), (5, 6, 423, 411), (22, 21, 420, 427), (1, 2, 422, 409), (13, 12, 415, 416), (15, 14, 425, 430), (7, 8, 412, 429), (12, 24, 35, 23), (13, 25, 24, 12), (14, 26, 25, 13), (15, 27, 26, 14), (16, 28, 27, 15), (17, 29, 28, 16), (18, 30, 29, 17), (19, 31, 30, 18), (20, 32, 31, 19), (21, 33, 32, 20), (22, 34, 33, 21), (23, 35, 34, 22), (24, 36, 47, 35), (25, 37, 36, 24), (26, 38, 37, 25), (27, 39, 38, 26), (28, 40, 39, 27), (29, 41, 40, 28), (30, 42, 41, 29), (31, 43, 42, 30), (32, 44, 43, 31), (33, 45, 44, 32), (34, 46, 45, 33), (35, 47, 46, 34), (36, 48, 59, 47), (37, 49, 48, 36), (38, 50, 49, 37), (39, 51, 50, 38), (40, 52, 51, 39), (41, 53, 52, 40), (42, 54, 53, 41), (43, 55, 54, 42), (44, 56, 55, 43), (45, 57, 56, 44), (46, 58, 57, 45), (47, 59, 58, 46), (48, 60, 71, 59), (49, 61, 60, 48), (50, 62, 61, 49), (51, 63, 62, 50), (52, 64, 63, 51), (53, 65, 64, 52), (54, 66, 65, 53), (55, 67, 66, 54), (56, 68, 67, 55), (57, 69, 68, 56), (58, 70, 69, 57), (59, 71, 70, 58), (495, 72, 83, 539), (507, 73, 72, 495), (519, 74, 73, 507), (531, 75, 74, 519), (499, 76, 75, 531), (511, 77, 76, 499), (523, 78, 77, 511), (535, 79, 78, 523), (503, 80, 79, 535), (515, 81, 80, 503), (527, 82, 81, 515), (539, 83, 82, 527), (72, 84, 95, 83), (73, 85, 84, 72), (74, 86, 85, 73), (75, 87, 86, 74), (76, 88, 87, 75), (77, 89, 88, 76), (78, 90, 89, 77), (79, 91, 90, 78), (80, 92, 91, 79), (81, 93, 92, 80), (82, 94, 93, 81), (83, 95, 94, 82), (84, 96, 107, 95), (85, 97, 96, 84), (86, 98, 97, 85), (87, 99, 98, 86), (88, 100, 99, 87), (89, 101, 100, 88), (90, 102, 101, 89), (91, 103, 102, 90), (92, 104, 103, 91), (93, 105, 104, 92), (94, 106, 105, 93), (95, 107, 106, 94), (96, 108, 119, 107), (97, 109, 108, 96), (98, 110, 109, 97), (99, 111, 110, 98), (100, 112, 111, 99), (101, 113, 112, 100), (102, 114, 113, 101), (103, 115, 114, 102), (104, 116, 115, 103), (105, 117, 116, 104), (106, 118, 117, 105), (107, 119, 118, 106), (108, 120, 131, 119), (109, 121, 120, 108), (110, 122, 121, 109), (111, 123, 122, 110), (112, 124, 123, 111), (113, 125, 124, 112), (114, 126, 125, 113), (115, 127, 126, 114), (116, 128, 127, 115), (117, 129, 128, 116), (118, 130, 129, 117), (119, 131, 130, 118), (120, 132, 143, 131), (121, 133, 132, 120), (122, 134, 133, 121), (123, 135, 134, 122), (124, 136, 135, 123), (125, 137, 136, 124), (126, 138, 137, 125), (127, 139, 138, 126), (128, 140, 139, 127), (129, 141, 140, 128), (130, 142, 141, 129), (131, 143, 142, 130), (132, 144, 155, 143), (133, 145, 144, 132), (134, 146, 145, 133), (135, 147, 146, 134), (136, 148, 147, 135), (137, 149, 148, 136), (138, 150, 149, 137), (139, 151, 150, 138), (140, 152, 151, 139), (141, 153, 152, 140), (142, 154, 153, 141), (143, 155, 154, 142), (144, 156, 167, 155), (145, 157, 156, 144), (146, 158, 157, 145), (147, 159, 158, 146), (148, 160, 159, 147), (149, 161, 160, 148), (150, 162, 161, 149), (151, 163, 162, 150), (152, 164, 163, 151), (153, 165, 164, 152), (154, 166, 165, 153), (155, 167, 166, 154), (156, 168, 179, 167), (157, 169, 168, 156), (158, 170, 169, 157), (159, 171, 170, 158), (160, 172, 171, 159), (161, 173, 172, 160), (162, 174, 173, 161), (163, 175, 174, 162), (164, 176, 175, 163), (165, 177, 176, 164), (166, 178, 177, 165), (167, 179, 178, 166), (168, 180, 191, 179), (169, 181, 180, 168), (170, 182, 181, 169), (171, 183, 182, 170), (172, 184, 183, 171), (173, 185, 184, 172), (174, 186, 185, 173), (175, 187, 186, 174), (176, 188, 187, 175), (177, 189, 188, 176), (178, 190, 189, 177), (179, 191, 190, 178), (195, 194, 479, 485), (457, 460, 480, 471), (198, 197, 473, 481), (192, 203, 477, 469), (460, 463, 486, 480), (201, 200, 475, 476), (463, 466, 490, 486), (194, 193, 470, 479), (467, 456, 468, 491), (203, 202, 483, 477), (466, 458, 474, 490), (200, 199, 487, 475), (204, 215, 227, 216), (205, 204, 216, 217), (206, 205, 217, 218), (207, 206, 218, 219), (208, 207, 219, 220), (209, 208, 220, 221), (210, 209, 221, 222), (211, 210, 222, 223), (212, 211, 223, 224), (213, 212, 224, 225), (214, 213, 225, 226), (215, 214, 226, 227), (216, 227, 239, 228), (217, 216, 228, 229), (218, 217, 229, 230), (219, 218, 230, 231), (220, 219, 231, 232), (221, 220, 232, 233), (222, 221, 233, 234), (223, 222, 234, 235), (224, 223, 235, 236), (225, 224, 236, 237), (226, 225, 237, 238), (227, 226, 238, 239), (228, 239, 251, 240), (229, 228, 240, 241), (230, 229, 241, 242), (231, 230, 242, 243), (232, 231, 243, 244), (233, 232, 244, 245), (234, 233, 245, 246), (235, 234, 246, 247), (236, 235, 247, 248), (237, 236, 248, 249), (238, 237, 249, 250), (239, 238, 250, 251), (240, 251, 263, 252), (241, 240, 252, 253), (242, 241, 253, 254), (243, 242, 254, 255), (244, 243, 255, 256), (245, 244, 256, 257), (246, 245, 257, 258), (247, 246, 258, 259), (248, 247, 259, 260), (249, 248, 260, 261), (250, 249, 261, 262), (251, 250, 262, 263), (252, 263, 275, 264), (253, 252, 264, 265), (254, 253, 265, 266), (255, 254, 266, 267), (256, 255, 267, 268), (257, 256, 268, 269), (258, 257, 269, 270), (259, 258, 270, 271), (260, 259, 271, 272), (261, 260, 272, 273), (262, 261, 273, 274), (263, 262, 274, 275), (264, 275, 287, 276), (265, 264, 276, 277), (266, 265, 277, 278), (267, 266, 278, 279), (268, 267, 279, 280), (269, 268, 280, 281), (270, 269, 281, 282), (271, 270, 282, 283), (272, 271, 283, 284), (273, 272, 284, 285), (274, 273, 285, 286), (275, 274, 286, 287), (276, 287, 299, 288), (277, 276, 288, 289), (278, 277, 289, 290), (279, 278, 290, 291), (280, 279, 291, 292), (281, 280, 292, 293), (282, 281, 293, 294), (283, 282, 294, 295), (284, 283, 295, 296), (285, 284, 296, 297), (286, 285, 297, 298), (287, 286, 298, 299), (288, 299, 311, 300), (289, 288, 300, 301), (290, 289, 301, 302), (291, 290, 302, 303), (292, 291, 303, 304), (293, 292, 304, 305), (294, 293, 305, 306), (295, 294, 306, 307), (296, 295, 307, 308), (297, 296, 308, 309), (298, 297, 309, 310), (299, 298, 310, 311), (300, 311, 323, 312), (301, 300, 312, 313), (302, 301, 313, 314), (303, 302, 314, 315), (304, 303, 315, 316), (305, 304, 316, 317), (306, 305, 317, 318), (307, 306, 318, 319), (308, 307, 319, 320), (309, 308, 320, 321), (310, 309, 321, 322), (311, 310, 322, 323), (312, 323, 335, 324), (313, 312, 324, 325), (314, 313, 325, 326), (315, 314, 326, 327), (316, 315, 327, 328), (317, 316, 328, 329), (318, 317, 329, 330), (319, 318, 330, 331), (320, 319, 331, 332), (321, 320, 332, 333), (322, 321, 333, 334), (323, 322, 334, 335), (324, 335, 347, 336), (325, 324, 336, 337), (326, 325, 337, 338), (327, 326, 338, 339), (328, 327, 339, 340), (329, 328, 340, 341), (330, 329, 341, 342), (331, 330, 342, 343), (332, 331, 343, 344), (333, 332, 344, 345), (334, 333, 345, 346), (335, 334, 346, 347), (336, 347, 359, 348), (337, 336, 348, 349), (338, 337, 349, 350), (339, 338, 350, 351), (340, 339, 351, 352), (341, 340, 352, 353), (342, 341, 353, 354), (343, 342, 354, 355), (344, 343, 355, 356), (345, 344, 356, 357), (346, 345, 357, 358), (347, 346, 358, 359), (348, 359, 371, 360), (349, 348, 360, 361), (350, 349, 361, 362), (351, 350, 362, 363), (352, 351, 363, 364), (353, 352, 364, 365), (354, 353, 365, 366), (355, 354, 366, 367), (356, 355, 367, 368), (357, 356, 368, 369), (358, 357, 369, 370), (359, 358, 370, 371), (360, 371, 383, 372), (361, 360, 372, 373), (362, 361, 373, 374), (363, 362, 374, 375), (364, 363, 375, 376), (365, 364, 376, 377), (366, 365, 377, 378), (367, 366, 378, 379), (368, 367, 379, 380), (369, 368, 380, 381), (370, 369, 381, 382), (371, 370, 382, 383), (372, 383, 395, 384), (373, 372, 384, 385), (374, 373, 385, 386), (375, 374, 386, 387), (376, 375, 387, 388), (377, 376, 388, 389), (378, 377, 389, 390), (379, 378, 390, 391), (380, 379, 391, 392), (381, 380, 392, 393), (382, 381, 393, 394), (383, 382, 394, 395), (384, 395, 407, 396), (385, 384, 396, 397), (386, 385, 397, 398), (387, 386, 398, 399), (388, 387, 399, 400), (389, 388, 400, 401), (390, 389, 401, 402), (391, 390, 402, 403), (392, 391, 403, 404), (393, 392, 404, 405), (394, 393, 405, 406), (395, 394, 406, 407), (1, 0, 204, 205), (5, 4, 208, 209), (9, 8, 212, 213), (0, 11, 215, 204), (192, 193, 397, 396), (196, 197, 401, 400), (200, 201, 405, 404), (203, 192, 396, 407), (2, 1, 205, 206), (6, 5, 209, 210), (10, 9, 213, 214), (193, 194, 398, 397), (197, 198, 402, 401), (201, 202, 406, 405), (3, 2, 206, 207), (7, 6, 210, 211), (11, 10, 214, 215), (194, 195, 399, 398), (198, 199, 403, 402), (202, 203, 407, 406), (4, 3, 207, 208), (8, 7, 211, 212), (195, 196, 400, 399), (199, 200, 404, 403), (416, 415, 439, 440), (411, 423, 447, 435), (419, 431, 455, 443), (427, 420, 444, 451), (431, 426, 450, 455), (409, 422, 446, 433), (414, 408, 432, 438), (415, 421, 445, 439), (417, 430, 454, 441), (426, 418, 442, 450), (412, 413, 437, 436), (430, 425, 449, 454), (20, 19, 431, 419), (23, 22, 427, 421), (4, 5, 411, 410), (6, 7, 429, 423), (21, 20, 419, 420), (14, 13, 416, 425), (8, 9, 413, 412), (10, 11, 414, 424), (12, 23, 421, 415), (11, 0, 408, 414), (3, 4, 410, 428), (18, 17, 418, 426), (432, 439, 445, 438), (433, 440, 439, 432), (446, 449, 440, 433), (452, 454, 449, 446), (434, 441, 454, 452), (435, 442, 441, 434), (447, 450, 442, 435), (453, 455, 450, 447), (436, 443, 455, 453), (437, 444, 443, 436), (448, 451, 444, 437), (438, 445, 451, 448), (422, 428, 452, 446), (413, 424, 448, 437), (421, 427, 451, 445), (423, 429, 453, 447), (428, 410, 434, 452), (418, 417, 441, 442), (424, 414, 438, 448), (408, 409, 433, 432), (425, 416, 440, 449), (429, 412, 436, 453), (410, 411, 435, 434), (420, 419, 443, 444), (191, 467, 464, 190), (190, 464, 461, 189), (189, 461, 458, 188), (188, 458, 466, 187), (187, 466, 463, 186), (186, 463, 460, 185), (185, 460, 457, 184), (184, 457, 465, 183), (183, 465, 462, 182), (182, 462, 459, 181), (181, 459, 456, 180), (180, 456, 467, 191), (468, 469, 477, 491), (478, 470, 469, 468), (484, 479, 470, 478), (489, 485, 479, 484), (471, 472, 485, 489), (480, 473, 472, 471), (486, 481, 473, 480), (490, 487, 481, 486), (474, 475, 487, 490), (482, 476, 475, 474), (488, 483, 476, 482), (491, 477, 483, 488), (465, 457, 471, 489), (464, 467, 491, 488), (193, 192, 469, 470), (202, 201, 476, 483), (462, 465, 489, 484), (196, 195, 485, 472), (461, 464, 488, 482), (199, 198, 481, 487), (459, 462, 484, 478), (458, 461, 482, 474), (197, 196, 472, 473), (456, 459, 478, 468), (71, 536, 524, 70), (538, 537, 493, 494), (526, 525, 537, 538), (514, 513, 525, 526), (70, 524, 512, 69), (502, 501, 513, 514), (534, 533, 501, 502), (522, 521, 533, 534), (69, 512, 500, 68), (510, 509, 521, 522), (498, 497, 509, 510), (530, 529, 497, 498), (68, 500, 532, 67), (518, 517, 529, 530), (506, 505, 517, 518), (494, 493, 505, 506), (67, 532, 520, 66), (535, 523, 571, 583), (512, 524, 572, 560), (515, 503, 551, 563), (66, 520, 508, 65), (539, 527, 575, 587), (492, 504, 552, 540), (495, 539, 587, 543), (65, 508, 496, 64), (516, 528, 576, 564), (519, 507, 555, 567), (496, 508, 556, 544), (64, 496, 528, 63), (499, 531, 579, 547), (520, 532, 580, 568), (523, 511, 559, 571), (63, 528, 516, 62), (500, 512, 560, 548), (503, 535, 583, 551), (524, 536, 584, 572), (62, 516, 504, 61), (527, 515, 563, 575), (536, 492, 540, 584), (504, 516, 564, 552), (61, 504, 492, 60), (507, 495, 543, 555), (528, 496, 544, 576), (531, 519, 567, 579), (60, 492, 536, 71), (508, 520, 568, 556), (511, 499, 547, 559), (532, 500, 548, 580), (584, 585, 573, 572), (581, 549, 530, 498), (586, 587, 575, 574), (572, 573, 561, 560), (561, 573, 506, 518), (574, 575, 563, 562), (560, 561, 549, 548), (554, 542, 537, 525), (562, 563, 551, 550), (548, 549, 581, 580), (578, 566, 513, 501), (550, 551, 583, 582), (580, 581, 569, 568), (541, 553, 526, 538), (582, 583, 571, 570), (568, 569, 557, 556), (558, 546, 533, 521), (570, 571, 559, 558), (556, 557, 545, 544), (565, 577, 502, 514), (558, 559, 547, 546), (544, 545, 577, 576), (582, 570, 509, 497), (546, 547, 579, 578), (576, 577, 565, 564), (545, 557, 522, 534), (578, 579, 567, 566), (564, 565, 553, 552), (562, 550, 529, 517), (566, 567, 555, 554), (552, 553, 541, 540), (569, 581, 498, 510), (554, 555, 543, 542), (540, 541, 585, 584), (586, 574, 505, 493), (542, 543, 587, 586), (574, 562, 517, 505), (557, 569, 510, 522), (550, 582, 497, 529), (577, 545, 534, 502), (570, 558, 521, 509), (553, 565, 514, 526), (546, 578, 501, 533), (585, 541, 538, 494), (566, 554, 525, 513), (573, 585, 494, 506), (542, 586, 493, 537), (549, 561, 518, 530)])
_uv = me_vert_001.uv_layers.new(name='UVMap')
_uv.uv.foreach_set('vector', [0.0, 0.1667, 0.0, 0.25, 0.0, 0.25, 0.0, 0.1667, 0.0, 0.0, 0.0, 0.08333, 0.0, 0.08333, 0.0, 0.0, 0.0, 0.75, 0.0, 0.8333, 0.0, 0.8333, 0.0, 0.75, 0.0625, 0.4167, 0.0625, 0.3333, 0.0625, 0.3333, 0.0625, 0.4167, 0.0625, 0.5833, 0.0625, 0.5, 0.0625, 0.5, 0.0625, 0.5833, 0.0625, 0.3333, 0.0625, 0.25, 0.0625, 0.25, 0.0625, 0.3333, 0.0, 0.4167, 0.0, 0.5, 0.0, 0.5, 0.0, 0.4167, 0.0625, 0.8333, 0.0625, 0.75, 0.0625, 0.75, 0.0625, 0.8333, 0.0, 0.08333, 0.0, 0.1667, 0.0, 0.1667, 0.0, 0.08333, 0.0625, 0.08333, 0.0625, 0.0, 0.0625, 0.0, 0.0625, 0.08333, 0.0625, 0.25, 0.0625, 0.1667, 0.0625, 0.1667, 0.0625, 0.25, 0.0, 0.5833, 0.0, 0.6667, 0.0, 0.6667, 0.0, 0.5833, 0.0625, 1.0, 0.125, 1.0, 0.125, 0.9167, 0.0625, 0.9167, 0.0625, 0.08333, 0.125, 0.08333, 0.125, 0.0, 0.0625, 0.0, 0.0625, 0.1667, 0.125, 0.1667, 0.125, 0.08333, 0.0625, 0.08333, 0.0625, 0.25, 0.125, 0.25, 0.125, 0.1667, 0.0625, 0.1667, 0.0625, 0.3333, 0.125, 0.3333, 0.125, 0.25, 0.0625, 0.25, 0.0625, 0.4167, 0.125, 0.4167, 0.125, 0.3333, 0.0625, 0.3333, 0.0625, 0.5, 0.125, 0.5, 0.125, 0.4167, 0.0625, 0.4167, 0.0625, 0.5833, 0.125, 0.5833, 0.125, 0.5, 0.0625, 0.5, 0.0625, 0.6667, 0.125, 0.6667, 0.125, 0.5833, 0.0625, 0.5833, 0.0625, 0.75, 0.125, 0.75, 0.125, 0.6667, 0.0625, 0.6667, 0.0625, 0.8333, 0.125, 0.8333, 0.125, 0.75, 0.0625, 0.75, 0.0625, 0.9167, 0.125, 0.9167, 0.125, 0.8333, 0.0625, 0.8333, 0.125, 1.0, 0.1875, 1.0, 0.1875, 0.9167, 0.125, 0.9167, 0.125, 0.08333, 0.1875, 0.08333, 0.1875, 0.0, 0.125, 0.0, 0.125, 0.1667, 0.1875, 0.1667, 0.1875, 0.08333, 0.125, 0.08333, 0.125, 0.25, 0.1875, 0.25, 0.1875, 0.1667, 0.125, 0.1667, 0.125, 0.3333, 0.1875, 0.3333, 0.1875, 0.25, 0.125, 0.25, 0.125, 0.4167, 0.1875, 0.4167, 0.1875, 0.3333, 0.125, 0.3333, 0.125, 0.5, 0.1875, 0.5, 0.1875, 0.4167, 0.125, 0.4167, 0.125, 0.5833, 0.1875, 0.5833, 0.1875, 0.5, 0.125, 0.5, 0.125, 0.6667, 0.1875, 0.6667, 0.1875, 0.5833, 0.125, 0.5833, 0.125, 0.75, 0.1875, 0.75, 0.1875, 0.6667, 0.125, 0.6667, 0.125, 0.8333, 0.1875, 0.8333, 0.1875, 0.75, 0.125, 0.75, 0.125, 0.9167, 0.1875, 0.9167, 0.1875, 0.8333, 0.125, 0.8333, 0.1875, 1.0, 0.25, 1.0, 0.25, 0.9167, 0.1875, 0.9167, 0.1875, 0.08333, 0.25, 0.08333, 0.25, 0.0, 0.1875, 0.0, 0.1875, 0.1667, 0.25, 0.1667, 0.25, 0.08333, 0.1875, 0.08333, 0.1875, 0.25, 0.25, 0.25, 0.25, 0.1667, 0.1875, 0.1667, 0.1875, 0.3333, 0.25, 0.3333, 0.25, 0.25, 0.1875, 0.25, 0.1875, 0.4167, 0.25, 0.4167, 0.25, 0.3333, 0.1875, 0.3333, 0.1875, 0.5, 0.25, 0.5, 0.25, 0.4167, 0.1875, 0.4167, 0.1875, 0.5833, 0.25, 0.5833, 0.25, 0.5, 0.1875, 0.5, 0.1875, 0.6667, 0.25, 0.6667, 0.25, 0.5833, 0.1875, 0.5833, 0.1875, 0.75, 0.25, 0.75, 0.25, 0.6667, 0.1875, 0.6667, 0.1875, 0.8333, 0.25, 0.8333, 0.25, 0.75, 0.1875, 0.75, 0.1875, 0.9167, 0.25, 0.9167, 0.25, 0.8333, 0.1875, 0.8333, 0.25, 1.0, 0.3125, 1.0, 0.3125, 0.9167, 0.25, 0.9167, 0.25, 0.08333, 0.3125, 0.08333, 0.3125, 0.0, 0.25, 0.0, 0.25, 0.1667, 0.3125, 0.1667, 0.3125, 0.08333, 0.25, 0.08333, 0.25, 0.25, 0.3125, 0.25, 0.3125, 0.1667, 0.25, 0.1667, 0.25, 0.3333, 0.3125, 0.3333, 0.3125, 0.25, 0.25, 0.25, 0.25, 0.4167, 0.3125, 0.4167, 0.3125, 0.3333, 0.25, 0.3333, 0.25, 0.5, 0.3125, 0.5, 0.3125, 0.4167, 0.25, 0.4167, 0.25, 0.5833, 0.3125, 0.5833, 0.3125, 0.5, 0.25, 0.5, 0.25, 0.6667, 0.3125, 0.6667, 0.3125, 0.5833, 0.25, 0.5833, 0.25, 0.75, 0.3125, 0.75, 0.3125, 0.6667, 0.25, 0.6667, 0.25, 0.8333, 0.3125, 0.8333, 0.3125, 0.75, 0.25, 0.75, 0.25, 0.9167, 0.3125, 0.9167, 0.3125, 0.8333, 0.25, 0.8333, 0.35, 1.0, 0.375, 1.0, 0.375, 0.9167, 0.35, 0.9167, 0.35, 0.08333, 0.375, 0.08333, 0.375, 0.0, 0.35, 0.0, 0.35, 0.1667, 0.375, 0.1667, 0.375, 0.08333, 0.35, 0.08333, 0.35, 0.25, 0.375, 0.25, 0.375, 0.1667, 0.35, 0.1667, 0.35, 0.3333, 0.375, 0.3333, 0.375, 0.25, 0.35, 0.25, 0.35, 0.4167, 0.375, 0.4167, 0.375, 0.3333, 0.35, 0.3333, 0.35, 0.5, 0.375, 0.5, 0.375, 0.4167, 0.35, 0.4167, 0.35, 0.5833, 0.375, 0.5833, 0.375, 0.5, 0.35, 0.5, 0.35, 0.6667, 0.375, 0.6667, 0.375, 0.5833, 0.35, 0.5833, 0.35, 0.75, 0.375, 0.75, 0.375, 0.6667, 0.35, 0.6667, 0.35, 0.8333, 0.375, 0.8333, 0.375, 0.75, 0.35, 0.75, 0.35, 0.9167, 0.375, 0.9167, 0.375, 0.8333, 0.35, 0.8333, 0.375, 1.0, 0.4375, 1.0, 0.4375, 0.9167, 0.375, 0.9167, 0.375, 0.08333, 0.4375, 0.08333, 0.4375, 0.0, 0.375, 0.0, 0.375, 0.1667, 0.4375, 0.1667, 0.4375, 0.08333, 0.375, 0.08333, 0.375, 0.25, 0.4375, 0.25, 0.4375, 0.1667, 0.375, 0.1667, 0.375, 0.3333, 0.4375, 0.3333, 0.4375, 0.25, 0.375, 0.25, 0.375, 0.4167, 0.4375, 0.4167, 0.4375, 0.3333, 0.375, 0.3333, 0.375, 0.5, 0.4375, 0.5, 0.4375, 0.4167, 0.375, 0.4167, 0.375, 0.5833, 0.4375, 0.5833, 0.4375, 0.5, 0.375, 0.5, 0.375, 0.6667, 0.4375, 0.6667, 0.4375, 0.5833, 0.375, 0.5833, 0.375, 0.75, 0.4375, 0.75, 0.4375, 0.6667, 0.375, 0.6667, 0.375, 0.8333, 0.4375, 0.8333, 0.4375, 0.75, 0.375, 0.75, 0.375, 0.9167, 0.4375, 0.9167, 0.4375, 0.8333, 0.375, 0.8333, 0.4375, 1.0, 0.5, 1.0, 0.5, 0.9167, 0.4375, 0.9167, 0.4375, 0.08333, 0.5, 0.08333, 0.5, 0.0, 0.4375, 0.0, 0.4375, 0.1667, 0.5, 0.1667, 0.5, 0.08333, 0.4375, 0.08333, 0.4375, 0.25, 0.5, 0.25, 0.5, 0.1667, 0.4375, 0.1667, 0.4375, 0.3333, 0.5, 0.3333, 0.5, 0.25, 0.4375, 0.25, 0.4375, 0.4167, 0.5, 0.4167, 0.5, 0.3333, 0.4375, 0.3333, 0.4375, 0.5, 0.5, 0.5, 0.5, 0.4167, 0.4375, 0.4167, 0.4375, 0.5833, 0.5, 0.5833, 0.5, 0.5, 0.4375, 0.5, 0.4375, 0.6667, 0.5, 0.6667, 0.5, 0.5833, 0.4375, 0.5833, 0.4375, 0.75, 0.5, 0.75, 0.5, 0.6667, 0.4375, 0.6667, 0.4375, 0.8333, 0.5, 0.8333, 0.5, 0.75, 0.4375, 0.75, 0.4375, 0.9167, 0.5, 0.9167, 0.5, 0.8333, 0.4375, 0.8333, 0.5, 1.0, 0.5625, 1.0, 0.5625, 0.9167, 0.5, 0.9167, 0.5, 0.08333, 0.5625, 0.08333, 0.5625, 0.0, 0.5, 0.0, 0.5, 0.1667, 0.5625, 0.1667, 0.5625, 0.08333, 0.5, 0.08333, 0.5, 0.25, 0.5625, 0.25, 0.5625, 0.1667, 0.5, 0.1667, 0.5, 0.3333, 0.5625, 0.3333, 0.5625, 0.25, 0.5, 0.25, 0.5, 0.4167, 0.5625, 0.4167, 0.5625, 0.3333, 0.5, 0.3333, 0.5, 0.5, 0.5625, 0.5, 0.5625, 0.4167, 0.5, 0.4167, 0.5, 0.5833, 0.5625, 0.5833, 0.5625, 0.5, 0.5, 0.5, 0.5, 0.6667, 0.5625, 0.6667, 0.5625, 0.5833, 0.5, 0.5833, 0.5, 0.75, 0.5625, 0.75, 0.5625, 0.6667, 0.5, 0.6667, 0.5, 0.8333, 0.5625, 0.8333, 0.5625, 0.75, 0.5, 0.75, 0.5, 0.9167, 0.5625, 0.9167, 0.5625, 0.8333, 0.5, 0.8333, 0.5625, 1.0, 0.625, 1.0, 0.625, 0.9167, 0.5625, 0.9167, 0.5625, 0.08333, 0.625, 0.08333, 0.625, 0.0, 0.5625, 0.0, 0.5625, 0.1667, 0.625, 0.1667, 0.625, 0.08333, 0.5625, 0.08333, 0.5625, 0.25, 0.625, 0.25, 0.625, 0.1667, 0.5625, 0.1667, 0.5625, 0.3333, 0.625, 0.3333, 0.625, 0.25, 0.5625, 0.25, 0.5625, 0.4167, 0.625, 0.4167, 0.625, 0.3333, 0.5625, 0.3333, 0.5625, 0.5, 0.625, 0.5, 0.625, 0.4167, 0.5625, 0.4167, 0.5625, 0.5833, 0.625, 0.5833, 0.625, 0.5, 0.5625, 0.5, 0.5625, 0.6667, 0.625, 0.6667, 0.625, 0.5833, 0.5625, 0.5833, 0.5625, 0.75, 0.625, 0.75, 0.625, 0.6667, 0.5625, 0.6667, 0.5625, 0.8333, 0.625, 0.8333, 0.625, 0.75, 0.5625, 0.75, 0.5625, 0.9167, 0.625, 0.9167, 0.625, 0.8333, 0.5625, 0.8333, 0.625, 1.0, 0.6875, 1.0, 0.6875, 0.9167, 0.625, 0.9167, 0.625, 0.08333, 0.6875, 0.08333, 0.6875, 0.0, 0.625, 0.0, 0.625, 0.1667, 0.6875, 0.1667, 0.6875, 0.08333, 0.625, 0.08333, 0.625, 0.25, 0.6875, 0.25, 0.6875, 0.1667, 0.625, 0.1667, 0.625, 0.3333, 0.6875, 0.3333, 0.6875, 0.25, 0.625, 0.25, 0.625, 0.4167, 0.6875, 0.4167, 0.6875, 0.3333, 0.625, 0.3333, 0.625, 0.5, 0.6875, 0.5, 0.6875, 0.4167, 0.625, 0.4167, 0.625, 0.5833, 0.6875, 0.5833, 0.6875, 0.5, 0.625, 0.5, 0.625, 0.6667, 0.6875, 0.6667, 0.6875, 0.5833, 0.625, 0.5833, 0.625, 0.75, 0.6875, 0.75, 0.6875, 0.6667, 0.625, 0.6667, 0.625, 0.8333, 0.6875, 0.8333, 0.6875, 0.75, 0.625, 0.75, 0.625, 0.9167, 0.6875, 0.9167, 0.6875, 0.8333, 0.625, 0.8333, 0.6875, 1.0, 0.75, 1.0, 0.75, 0.9167, 0.6875, 0.9167, 0.6875, 0.08333, 0.75, 0.08333, 0.75, 0.0, 0.6875, 0.0, 0.6875, 0.1667, 0.75, 0.1667, 0.75, 0.08333, 0.6875, 0.08333, 0.6875, 0.25, 0.75, 0.25, 0.75, 0.1667, 0.6875, 0.1667, 0.6875, 0.3333, 0.75, 0.3333, 0.75, 0.25, 0.6875, 0.25, 0.6875, 0.4167, 0.75, 0.4167, 0.75, 0.3333, 0.6875, 0.3333, 0.6875, 0.5, 0.75, 0.5, 0.75, 0.4167, 0.6875, 0.4167, 0.6875, 0.5833, 0.75, 0.5833, 0.75, 0.5, 0.6875, 0.5, 0.6875, 0.6667, 0.75, 0.6667, 0.75, 0.5833, 0.6875, 0.5833, 0.6875, 0.75, 0.75, 0.75, 0.75, 0.6667, 0.6875, 0.6667, 0.6875, 0.8333, 0.75, 0.8333, 0.75, 0.75, 0.6875, 0.75, 0.6875, 0.9167, 0.75, 0.9167, 0.75, 0.8333, 0.6875, 0.8333, 0.75, 1.0, 0.8125, 1.0, 0.8125, 0.9167, 0.75, 0.9167, 0.75, 0.08333, 0.8125, 0.08333, 0.8125, 0.0, 0.75, 0.0, 0.75, 0.1667, 0.8125, 0.1667, 0.8125, 0.08333, 0.75, 0.08333, 0.75, 0.25, 0.8125, 0.25, 0.8125, 0.1667, 0.75, 0.1667, 0.75, 0.3333, 0.8125, 0.3333, 0.8125, 0.25, 0.75, 0.25, 0.75, 0.4167, 0.8125, 0.4167, 0.8125, 0.3333, 0.75, 0.3333, 0.75, 0.5, 0.8125, 0.5, 0.8125, 0.4167, 0.75, 0.4167, 0.75, 0.5833, 0.8125, 0.5833, 0.8125, 0.5, 0.75, 0.5, 0.75, 0.6667, 0.8125, 0.6667, 0.8125, 0.5833, 0.75, 0.5833, 0.75, 0.75, 0.8125, 0.75, 0.8125, 0.6667, 0.75, 0.6667, 0.75, 0.8333, 0.8125, 0.8333, 0.8125, 0.75, 0.75, 0.75, 0.75, 0.9167, 0.8125, 0.9167, 0.8125, 0.8333, 0.75, 0.8333, 0.8125, 1.0, 0.875, 1.0, 0.875, 0.9167, 0.8125, 0.9167, 0.8125, 0.08333, 0.875, 0.08333, 0.875, 0.0, 0.8125, 0.0, 0.8125, 0.1667, 0.875, 0.1667, 0.875, 0.08333, 0.8125, 0.08333, 0.8125, 0.25, 0.875, 0.25, 0.875, 0.1667, 0.8125, 0.1667, 0.8125, 0.3333, 0.875, 0.3333, 0.875, 0.25, 0.8125, 0.25, 0.8125, 0.4167, 0.875, 0.4167, 0.875, 0.3333, 0.8125, 0.3333, 0.8125, 0.5, 0.875, 0.5, 0.875, 0.4167, 0.8125, 0.4167, 0.8125, 0.5833, 0.875, 0.5833, 0.875, 0.5, 0.8125, 0.5, 0.8125, 0.6667, 0.875, 0.6667, 0.875, 0.5833, 0.8125, 0.5833, 0.8125, 0.75, 0.875, 0.75, 0.875, 0.6667, 0.8125, 0.6667, 0.8125, 0.8333, 0.875, 0.8333, 0.875, 0.75, 0.8125, 0.75, 0.8125, 0.9167, 0.875, 0.9167, 0.875, 0.8333, 0.8125, 0.8333, 0.875, 1.0, 0.9375, 1.0, 0.9375, 0.9167, 0.875, 0.9167, 0.875, 0.08333, 0.9375, 0.08333, 0.9375, 0.0, 0.875, 0.0, 0.875, 0.1667, 0.9375, 0.1667, 0.9375, 0.08333, 0.875, 0.08333, 0.875, 0.25, 0.9375, 0.25, 0.9375, 0.1667, 0.875, 0.1667, 0.875, 0.3333, 0.9375, 0.3333, 0.9375, 0.25, 0.875, 0.25, 0.875, 0.4167, 0.9375, 0.4167, 0.9375, 0.3333, 0.875, 0.3333, 0.875, 0.5, 0.9375, 0.5, 0.9375, 0.4167, 0.875, 0.4167, 0.875, 0.5833, 0.9375, 0.5833, 0.9375, 0.5, 0.875, 0.5, 0.875, 0.6667, 0.9375, 0.6667, 0.9375, 0.5833, 0.875, 0.5833, 0.875, 0.75, 0.9375, 0.75, 0.9375, 0.6667, 0.875, 0.6667, 0.875, 0.8333, 0.9375, 0.8333, 0.9375, 0.75, 0.875, 0.75, 0.875, 0.9167, 0.9375, 0.9167, 0.9375, 0.8333, 0.875, 0.8333, 1.0, 0.25, 1.0, 0.1667, 1.0, 0.1667, 1.0, 0.25, 0.9746, 0.3333, 0.9746, 0.4167, 0.9746, 0.4167, 0.9746, 0.3333, 1.0, 0.5, 1.0, 0.4167, 1.0, 0.4167, 1.0, 0.5, 1.0, 1.0, 1.0, 0.9167, 1.0, 0.9167, 1.0, 1.0, 0.9746, 0.4167, 0.9746, 0.5, 0.9746, 0.5, 0.9746, 0.4167, 1.0, 0.75, 1.0, 0.6667, 1.0, 0.6667, 1.0, 0.75, 0.9746, 0.5, 0.9746, 0.5833, 0.9746, 0.5833, 0.9746, 0.5, 1.0, 0.1667, 1.0, 0.08333, 1.0, 0.08333, 1.0, 0.1667, 0.9746, 0.9167, 0.9746, 1.0, 0.9746, 1.0, 0.9746, 0.9167, 1.0, 0.9167, 1.0, 0.8333, 1.0, 0.8333, 1.0, 0.9167, 0.9746, 0.5833, 0.9746, 0.6667, 0.9746, 0.6667, 0.9746, 0.5833, 1.0, 0.6667, 1.0, 0.5833, 1.0, 0.5833, 1.0, 0.6667, 0.0, 1.0, 0.0, 0.9167, 0.0625, 0.9167, 0.0625, 1.0, 0.0, 0.08333, 0.0, 0.0, 0.0625, 0.0, 0.0625, 0.08333, 0.0, 0.1667, 0.0, 0.08333, 0.0625, 0.08333, 0.0625, 0.1667, 0.0, 0.25, 0.0, 0.1667, 0.0625, 0.1667, 0.0625, 0.25, 0.0, 0.3333, 0.0, 0.25, 0.0625, 0.25, 0.0625, 0.3333, 0.0, 0.4167, 0.0, 0.3333, 0.0625, 0.3333, 0.0625, 0.4167, 0.0, 0.5, 0.0, 0.4167, 0.0625, 0.4167, 0.0625, 0.5, 0.0, 0.5833, 0.0, 0.5, 0.0625, 0.5, 0.0625, 0.5833, 0.0, 0.6667, 0.0, 0.5833, 0.0625, 0.5833, 0.0625, 0.6667, 0.0, 0.75, 0.0, 0.6667, 0.0625, 0.6667, 0.0625, 0.75, 0.0, 0.8333, 0.0, 0.75, 0.0625, 0.75, 0.0625, 0.8333, 0.0, 0.9167, 0.0, 0.8333, 0.0625, 0.8333, 0.0625, 0.9167, 0.0625, 1.0, 0.0625, 0.9167, 0.125, 0.9167, 0.125, 1.0, 0.0625, 0.08333, 0.0625, 0.0, 0.125, 0.0, 0.125, 0.08333, 0.0625, 0.1667, 0.0625, 0.08333, 0.125, 0.08333, 0.125, 0.1667, 0.0625, 0.25, 0.0625, 0.1667, 0.125, 0.1667, 0.125, 0.25, 0.0625, 0.3333, 0.0625, 0.25, 0.125, 0.25, 0.125, 0.3333, 0.0625, 0.4167, 0.0625, 0.3333, 0.125, 0.3333, 0.125, 0.4167, 0.0625, 0.5, 0.0625, 0.4167, 0.125, 0.4167, 0.125, 0.5, 0.0625, 0.5833, 0.0625, 0.5, 0.125, 0.5, 0.125, 0.5833, 0.0625, 0.6667, 0.0625, 0.5833, 0.125, 0.5833, 0.125, 0.6667, 0.0625, 0.75, 0.0625, 0.6667, 0.125, 0.6667, 0.125, 0.75, 0.0625, 0.8333, 0.0625, 0.75, 0.125, 0.75, 0.125, 0.8333, 0.0625, 0.9167, 0.0625, 0.8333, 0.125, 0.8333, 0.125, 0.9167, 0.125, 1.0, 0.125, 0.9167, 0.1875, 0.9167, 0.1875, 1.0, 0.125, 0.08333, 0.125, 0.0, 0.1875, 0.0, 0.1875, 0.08333, 0.125, 0.1667, 0.125, 0.08333, 0.1875, 0.08333, 0.1875, 0.1667, 0.125, 0.25, 0.125, 0.1667, 0.1875, 0.1667, 0.1875, 0.25, 0.125, 0.3333, 0.125, 0.25, 0.1875, 0.25, 0.1875, 0.3333, 0.125, 0.4167, 0.125, 0.3333, 0.1875, 0.3333, 0.1875, 0.4167, 0.125, 0.5, 0.125, 0.4167, 0.1875, 0.4167, 0.1875, 0.5, 0.125, 0.5833, 0.125, 0.5, 0.1875, 0.5, 0.1875, 0.5833, 0.125, 0.6667, 0.125, 0.5833, 0.1875, 0.5833, 0.1875, 0.6667, 0.125, 0.75, 0.125, 0.6667, 0.1875, 0.6667, 0.1875, 0.75, 0.125, 0.8333, 0.125, 0.75, 0.1875, 0.75, 0.1875, 0.8333, 0.125, 0.9167, 0.125, 0.8333, 0.1875, 0.8333, 0.1875, 0.9167, 0.1875, 1.0, 0.1875, 0.9167, 0.25, 0.9167, 0.25, 1.0, 0.1875, 0.08333, 0.1875, 0.0, 0.25, 0.0, 0.25, 0.08333, 0.1875, 0.1667, 0.1875, 0.08333, 0.25, 0.08333, 0.25, 0.1667, 0.1875, 0.25, 0.1875, 0.1667, 0.25, 0.1667, 0.25, 0.25, 0.1875, 0.3333, 0.1875, 0.25, 0.25, 0.25, 0.25, 0.3333, 0.1875, 0.4167, 0.1875, 0.3333, 0.25, 0.3333, 0.25, 0.4167, 0.1875, 0.5, 0.1875, 0.4167, 0.25, 0.4167, 0.25, 0.5, 0.1875, 0.5833, 0.1875, 0.5, 0.25, 0.5, 0.25, 0.5833, 0.1875, 0.6667, 0.1875, 0.5833, 0.25, 0.5833, 0.25, 0.6667, 0.1875, 0.75, 0.1875, 0.6667, 0.25, 0.6667, 0.25, 0.75, 0.1875, 0.8333, 0.1875, 0.75, 0.25, 0.75, 0.25, 0.8333, 0.1875, 0.9167, 0.1875, 0.8333, 0.25, 0.8333, 0.25, 0.9167, 0.25, 1.0, 0.25, 0.9167, 0.3125, 0.9167, 0.3125, 1.0, 0.25, 0.08333, 0.25, 0.0, 0.3125, 0.0, 0.3125, 0.08333, 0.25, 0.1667, 0.25, 0.08333, 0.3125, 0.08333, 0.3125, 0.1667, 0.25, 0.25, 0.25, 0.1667, 0.3125, 0.1667, 0.3125, 0.25, 0.25, 0.3333, 0.25, 0.25, 0.3125, 0.25, 0.3125, 0.3333, 0.25, 0.4167, 0.25, 0.3333, 0.3125, 0.3333, 0.3125, 0.4167, 0.25, 0.5, 0.25, 0.4167, 0.3125, 0.4167, 0.3125, 0.5, 0.25, 0.5833, 0.25, 0.5, 0.3125, 0.5, 0.3125, 0.5833, 0.25, 0.6667, 0.25, 0.5833, 0.3125, 0.5833, 0.3125, 0.6667, 0.25, 0.75, 0.25, 0.6667, 0.3125, 0.6667, 0.3125, 0.75, 0.25, 0.8333, 0.25, 0.75, 0.3125, 0.75, 0.3125, 0.8333, 0.25, 0.9167, 0.25, 0.8333, 0.3125, 0.8333, 0.3125, 0.9167, 0.3125, 1.0, 0.3125, 0.9167, 0.375, 0.9167, 0.375, 1.0, 0.3125, 0.08333, 0.3125, 0.0, 0.375, 0.0, 0.375, 0.08333, 0.3125, 0.1667, 0.3125, 0.08333, 0.375, 0.08333, 0.375, 0.1667, 0.3125, 0.25, 0.3125, 0.1667, 0.375, 0.1667, 0.375, 0.25, 0.3125, 0.3333, 0.3125, 0.25, 0.375, 0.25, 0.375, 0.3333, 0.3125, 0.4167, 0.3125, 0.3333, 0.375, 0.3333, 0.375, 0.4167, 0.3125, 0.5, 0.3125, 0.4167, 0.375, 0.4167, 0.375, 0.5, 0.3125, 0.5833, 0.3125, 0.5, 0.375, 0.5, 0.375, 0.5833, 0.3125, 0.6667, 0.3125, 0.5833, 0.375, 0.5833, 0.375, 0.6667, 0.3125, 0.75, 0.3125, 0.6667, 0.375, 0.6667, 0.375, 0.75, 0.3125, 0.8333, 0.3125, 0.75, 0.375, 0.75, 0.375, 0.8333, 0.3125, 0.9167, 0.3125, 0.8333, 0.375, 0.8333, 0.375, 0.9167, 0.375, 1.0, 0.375, 0.9167, 0.4375, 0.9167, 0.4375, 1.0, 0.375, 0.08333, 0.375, 0.0, 0.4375, 0.0, 0.4375, 0.08333, 0.375, 0.1667, 0.375, 0.08333, 0.4375, 0.08333, 0.4375, 0.1667, 0.375, 0.25, 0.375, 0.1667, 0.4375, 0.1667, 0.4375, 0.25, 0.375, 0.3333, 0.375, 0.25, 0.4375, 0.25, 0.4375, 0.3333, 0.375, 0.4167, 0.375, 0.3333, 0.4375, 0.3333, 0.4375, 0.4167, 0.375, 0.5, 0.375, 0.4167, 0.4375, 0.4167, 0.4375, 0.5, 0.375, 0.5833, 0.375, 0.5, 0.4375, 0.5, 0.4375, 0.5833, 0.375, 0.6667, 0.375, 0.5833, 0.4375, 0.5833, 0.4375, 0.6667, 0.375, 0.75, 0.375, 0.6667, 0.4375, 0.6667, 0.4375, 0.75, 0.375, 0.8333, 0.375, 0.75, 0.4375, 0.75, 0.4375, 0.8333, 0.375, 0.9167, 0.375, 0.8333, 0.4375, 0.8333, 0.4375, 0.9167, 0.4375, 1.0, 0.4375, 0.9167, 0.5, 0.9167, 0.5, 1.0, 0.4375, 0.08333, 0.4375, 0.0, 0.5, 0.0, 0.5, 0.08333, 0.4375, 0.1667, 0.4375, 0.08333, 0.5, 0.08333, 0.5, 0.1667, 0.4375, 0.25, 0.4375, 0.1667, 0.5, 0.1667, 0.5, 0.25, 0.4375, 0.3333, 0.4375, 0.25, 0.5, 0.25, 0.5, 0.3333, 0.4375, 0.4167, 0.4375, 0.3333, 0.5, 0.3333, 0.5, 0.4167, 0.4375, 0.5, 0.4375, 0.4167, 0.5, 0.4167, 0.5, 0.5, 0.4375, 0.5833, 0.4375, 0.5, 0.5, 0.5, 0.5, 0.5833, 0.4375, 0.6667, 0.4375, 0.5833, 0.5, 0.5833, 0.5, 0.6667, 0.4375, 0.75, 0.4375, 0.6667, 0.5, 0.6667, 0.5, 0.75, 0.4375, 0.8333, 0.4375, 0.75, 0.5, 0.75, 0.5, 0.8333, 0.4375, 0.9167, 0.4375, 0.8333, 0.5, 0.8333, 0.5, 0.9167, 0.5, 1.0, 0.5, 0.9167, 0.5625, 0.9167, 0.5625, 1.0, 0.5, 0.08333, 0.5, 0.0, 0.5625, 0.0, 0.5625, 0.08333, 0.5, 0.1667, 0.5, 0.08333, 0.5625, 0.08333, 0.5625, 0.1667, 0.5, 0.25, 0.5, 0.1667, 0.5625, 0.1667, 0.5625, 0.25, 0.5, 0.3333, 0.5, 0.25, 0.5625, 0.25, 0.5625, 0.3333, 0.5, 0.4167, 0.5, 0.3333, 0.5625, 0.3333, 0.5625, 0.4167, 0.5, 0.5, 0.5, 0.4167, 0.5625, 0.4167, 0.5625, 0.5, 0.5, 0.5833, 0.5, 0.5, 0.5625, 0.5, 0.5625, 0.5833, 0.5, 0.6667, 0.5, 0.5833, 0.5625, 0.5833, 0.5625, 0.6667, 0.5, 0.75, 0.5, 0.6667, 0.5625, 0.6667, 0.5625, 0.75, 0.5, 0.8333, 0.5, 0.75, 0.5625, 0.75, 0.5625, 0.8333, 0.5, 0.9167, 0.5, 0.8333, 0.5625, 0.8333, 0.5625, 0.9167, 0.5625, 1.0, 0.5625, 0.9167, 0.625, 0.9167, 0.625, 1.0, 0.5625, 0.08333, 0.5625, 0.0, 0.625, 0.0, 0.625, 0.08333, 0.5625, 0.1667, 0.5625, 0.08333, 0.625, 0.08333, 0.625, 0.1667, 0.5625, 0.25, 0.5625, 0.1667, 0.625, 0.1667, 0.625, 0.25, 0.5625, 0.3333, 0.5625, 0.25, 0.625, 0.25, 0.625, 0.3333, 0.5625, 0.4167, 0.5625, 0.3333, 0.625, 0.3333, 0.625, 0.4167, 0.5625, 0.5, 0.5625, 0.4167, 0.625, 0.4167, 0.625, 0.5, 0.5625, 0.5833, 0.5625, 0.5, 0.625, 0.5, 0.625, 0.5833, 0.5625, 0.6667, 0.5625, 0.5833, 0.625, 0.5833, 0.625, 0.6667, 0.5625, 0.75, 0.5625, 0.6667, 0.625, 0.6667, 0.625, 0.75, 0.5625, 0.8333, 0.5625, 0.75, 0.625, 0.75, 0.625, 0.8333, 0.5625, 0.9167, 0.5625, 0.8333, 0.625, 0.8333, 0.625, 0.9167, 0.625, 1.0, 0.625, 0.9167, 0.6875, 0.9167, 0.6875, 1.0, 0.625, 0.08333, 0.625, 0.0, 0.6875, 0.0, 0.6875, 0.08333, 0.625, 0.1667, 0.625, 0.08333, 0.6875, 0.08333, 0.6875, 0.1667, 0.625, 0.25, 0.625, 0.1667, 0.6875, 0.1667, 0.6875, 0.25, 0.625, 0.3333, 0.625, 0.25, 0.6875, 0.25, 0.6875, 0.3333, 0.625, 0.4167, 0.625, 0.3333, 0.6875, 0.3333, 0.6875, 0.4167, 0.625, 0.5, 0.625, 0.4167, 0.6875, 0.4167, 0.6875, 0.5, 0.625, 0.5833, 0.625, 0.5, 0.6875, 0.5, 0.6875, 0.5833, 0.625, 0.6667, 0.625, 0.5833, 0.6875, 0.5833, 0.6875, 0.6667, 0.625, 0.75, 0.625, 0.6667, 0.6875, 0.6667, 0.6875, 0.75, 0.625, 0.8333, 0.625, 0.75, 0.6875, 0.75, 0.6875, 0.8333, 0.625, 0.9167, 0.625, 0.8333, 0.6875, 0.8333, 0.6875, 0.9167, 0.6875, 1.0, 0.6875, 0.9167, 0.75, 0.9167, 0.75, 1.0, 0.6875, 0.08333, 0.6875, 0.0, 0.75, 0.0, 0.75, 0.08333, 0.6875, 0.1667, 0.6875, 0.08333, 0.75, 0.08333, 0.75, 0.1667, 0.6875, 0.25, 0.6875, 0.1667, 0.75, 0.1667, 0.75, 0.25, 0.6875, 0.3333, 0.6875, 0.25, 0.75, 0.25, 0.75, 0.3333, 0.6875, 0.4167, 0.6875, 0.3333, 0.75, 0.3333, 0.75, 0.4167, 0.6875, 0.5, 0.6875, 0.4167, 0.75, 0.4167, 0.75, 0.5, 0.6875, 0.5833, 0.6875, 0.5, 0.75, 0.5, 0.75, 0.5833, 0.6875, 0.6667, 0.6875, 0.5833, 0.75, 0.5833, 0.75, 0.6667, 0.6875, 0.75, 0.6875, 0.6667, 0.75, 0.6667, 0.75, 0.75, 0.6875, 0.8333, 0.6875, 0.75, 0.75, 0.75, 0.75, 0.8333, 0.6875, 0.9167, 0.6875, 0.8333, 0.75, 0.8333, 0.75, 0.9167, 0.75, 1.0, 0.75, 0.9167, 0.8125, 0.9167, 0.8125, 1.0, 0.75, 0.08333, 0.75, 0.0, 0.8125, 0.0, 0.8125, 0.08333, 0.75, 0.1667, 0.75, 0.08333, 0.8125, 0.08333, 0.8125, 0.1667, 0.75, 0.25, 0.75, 0.1667, 0.8125, 0.1667, 0.8125, 0.25, 0.75, 0.3333, 0.75, 0.25, 0.8125, 0.25, 0.8125, 0.3333, 0.75, 0.4167, 0.75, 0.3333, 0.8125, 0.3333, 0.8125, 0.4167, 0.75, 0.5, 0.75, 0.4167, 0.8125, 0.4167, 0.8125, 0.5, 0.75, 0.5833, 0.75, 0.5, 0.8125, 0.5, 0.8125, 0.5833, 0.75, 0.6667, 0.75, 0.5833, 0.8125, 0.5833, 0.8125, 0.6667, 0.75, 0.75, 0.75, 0.6667, 0.8125, 0.6667, 0.8125, 0.75, 0.75, 0.8333, 0.75, 0.75, 0.8125, 0.75, 0.8125, 0.8333, 0.75, 0.9167, 0.75, 0.8333, 0.8125, 0.8333, 0.8125, 0.9167, 0.8125, 1.0, 0.8125, 0.9167, 0.875, 0.9167, 0.875, 1.0, 0.8125, 0.08333, 0.8125, 0.0, 0.875, 0.0, 0.875, 0.08333, 0.8125, 0.1667, 0.8125, 0.08333, 0.875, 0.08333, 0.875, 0.1667, 0.8125, 0.25, 0.8125, 0.1667, 0.875, 0.1667, 0.875, 0.25, 0.8125, 0.3333, 0.8125, 0.25, 0.875, 0.25, 0.875, 0.3333, 0.8125, 0.4167, 0.8125, 0.3333, 0.875, 0.3333, 0.875, 0.4167, 0.8125, 0.5, 0.8125, 0.4167, 0.875, 0.4167, 0.875, 0.5, 0.8125, 0.5833, 0.8125, 0.5, 0.875, 0.5, 0.875, 0.5833, 0.8125, 0.6667, 0.8125, 0.5833, 0.875, 0.5833, 0.875, 0.6667, 0.8125, 0.75, 0.8125, 0.6667, 0.875, 0.6667, 0.875, 0.75, 0.8125, 0.8333, 0.8125, 0.75, 0.875, 0.75, 0.875, 0.8333, 0.8125, 0.9167, 0.8125, 0.8333, 0.875, 0.8333, 0.875, 0.9167, 0.875, 1.0, 0.875, 0.9167, 0.9375, 0.9167, 0.9375, 1.0, 0.875, 0.08333, 0.875, 0.0, 0.9375, 0.0, 0.9375, 0.08333, 0.875, 0.1667, 0.875, 0.08333, 0.9375, 0.08333, 0.9375, 0.1667, 0.875, 0.25, 0.875, 0.1667, 0.9375, 0.1667, 0.9375, 0.25, 0.875, 0.3333, 0.875, 0.25, 0.9375, 0.25, 0.9375, 0.3333, 0.875, 0.4167, 0.875, 0.3333, 0.9375, 0.3333, 0.9375, 0.4167, 0.875, 0.5, 0.875, 0.4167, 0.9375, 0.4167, 0.9375, 0.5, 0.875, 0.5833, 0.875, 0.5, 0.9375, 0.5, 0.9375, 0.5833, 0.875, 0.6667, 0.875, 0.5833, 0.9375, 0.5833, 0.9375, 0.6667, 0.875, 0.75, 0.875, 0.6667, 0.9375, 0.6667, 0.9375, 0.75, 0.875, 0.8333, 0.875, 0.75, 0.9375, 0.75, 0.9375, 0.8333, 0.875, 0.9167, 0.875, 0.8333, 0.9375, 0.8333, 0.9375, 0.9167, 0.9375, 1.0, 0.9375, 0.9167, 1.0, 0.9167, 1.0, 1.0, 0.9375, 0.08333, 0.9375, 0.0, 1.0, 0.0, 1.0, 0.08333, 0.9375, 0.1667, 0.9375, 0.08333, 1.0, 0.08333, 1.0, 0.1667, 0.9375, 0.25, 0.9375, 0.1667, 1.0, 0.1667, 1.0, 0.25, 0.9375, 0.3333, 0.9375, 0.25, 1.0, 0.25, 1.0, 0.3333, 0.9375, 0.4167, 0.9375, 0.3333, 1.0, 0.3333, 1.0, 0.4167, 0.9375, 0.5, 0.9375, 0.4167, 1.0, 0.4167, 1.0, 0.5, 0.9375, 0.5833, 0.9375, 0.5, 1.0, 0.5, 1.0, 0.5833, 0.9375, 0.6667, 0.9375, 0.5833, 1.0, 0.5833, 1.0, 0.6667, 0.9375, 0.75, 0.9375, 0.6667, 1.0, 0.6667, 1.0, 0.75, 0.9375, 0.8333, 0.9375, 0.75, 1.0, 0.75, 1.0, 0.8333, 0.9375, 0.9167, 0.9375, 0.8333, 1.0, 0.8333, 1.0, 0.9167, 0.0, 0.08333, 0.0, 0.0, 0.0, 0.0, 0.0, 0.08333, 0.0, 0.4167, 0.0, 0.3333, 0.0, 0.3333, 0.0, 0.4167, 0.0, 0.75, 0.0, 0.6667, 0.0, 0.6667, 0.0, 0.75, 0.0, 1.0, 0.0, 0.9167, 0.0, 0.9167, 0.0, 1.0, 1.0, 0.0, 1.0, 0.08333, 1.0, 0.08333, 1.0, 0.0, 1.0, 0.3333, 1.0, 0.4167, 1.0, 0.4167, 1.0, 0.3333, 1.0, 0.6667, 1.0, 0.75, 1.0, 0.75, 1.0, 0.6667, 1.0, 0.9167, 1.0, 1.0, 1.0, 1.0, 1.0, 0.9167, 0.0, 0.1667, 0.0, 0.08333, 0.0, 0.08333, 0.0, 0.1667, 0.0, 0.5, 0.0, 0.4167, 0.0, 0.4167, 0.0, 0.5, 0.0, 0.8333, 0.0, 0.75, 0.0, 0.75, 0.0, 0.8333, 1.0, 0.08333, 1.0, 0.1667, 1.0, 0.1667, 1.0, 0.08333, 1.0, 0.4167, 1.0, 0.5, 1.0, 0.5, 1.0, 0.4167, 1.0, 0.75, 1.0, 0.8333, 1.0, 0.8333, 1.0, 0.75, 0.0, 0.25, 0.0, 0.1667, 0.0, 0.1667, 0.0, 0.25, 0.0, 0.5833, 0.0, 0.5, 0.0, 0.5, 0.0, 0.5833, 0.0, 0.9167, 0.0, 0.8333, 0.0, 0.8333, 0.0, 0.9167, 1.0, 0.1667, 1.0, 0.25, 1.0, 0.25, 1.0, 0.1667, 1.0, 0.5, 1.0, 0.5833, 1.0, 0.5833, 1.0, 0.5, 1.0, 0.8333, 1.0, 0.9167, 1.0, 0.9167, 1.0, 0.8333, 0.0, 0.3333, 0.0, 0.25, 0.0, 0.25, 0.0, 0.3333, 0.0, 0.6667, 0.0, 0.5833, 0.0, 0.5833, 0.0, 0.6667, 1.0, 0.25, 1.0, 0.3333, 1.0, 0.3333, 1.0, 0.25, 1.0, 0.5833, 1.0, 0.6667, 1.0, 0.6667, 1.0, 0.5833, 0.0625, 0.08333, 0.0625, 0.0, 0.0625, 0.0, 0.0625, 0.08333, 0.0, 0.4167, 0.0, 0.5, 0.0, 0.5, 0.0, 0.4167, 0.0625, 0.6667, 0.0625, 0.5833, 0.0625, 0.5833, 0.0625, 0.6667, 0.0625, 0.8333, 0.0625, 0.75, 0.0625, 0.75, 0.0625, 0.8333, 0.0625, 0.5833, 0.0625, 0.5, 0.0625, 0.5, 0.0625, 0.5833, 0.0, 0.08333, 0.0, 0.1667, 0.0, 0.1667, 0.0, 0.08333, 0.0, 0.9167, 0.0, 1.0, 0.0, 1.0, 0.0, 0.9167, 0.0625, 1.0, 0.0625, 0.9167, 0.0625, 0.9167, 0.0625, 1.0, 0.0625, 0.3333, 0.0625, 0.25, 0.0625, 0.25, 0.0625, 0.3333, 0.0625, 0.5, 0.0625, 0.4167, 0.0625, 0.4167, 0.0625, 0.5, 0.0, 0.6667, 0.0, 0.75, 0.0, 0.75, 0.0, 0.6667, 0.0625, 0.25, 0.0625, 0.1667, 0.0625, 0.1667, 0.0625, 0.25, 0.0625, 0.6667, 0.0625, 0.5833, 0.0625, 0.5833, 0.0625, 0.6667, 0.0625, 0.9167, 0.0625, 0.8333, 0.0625, 0.8333, 0.0625, 0.9167, 0.0, 0.3333, 0.0, 0.4167, 0.0, 0.4167, 0.0, 0.3333, 0.0, 0.5, 0.0, 0.5833, 0.0, 0.5833, 0.0, 0.5, 0.0625, 0.75, 0.0625, 0.6667, 0.0625, 0.6667, 0.0625, 0.75, 0.0625, 0.1667, 0.0625, 0.08333, 0.0625, 0.08333, 0.0625, 0.1667, 0.0, 0.6667, 0.0, 0.75, 0.0, 0.75, 0.0, 0.6667, 0.0, 0.8333, 0.0, 0.9167, 0.0, 0.9167, 0.0, 0.8333, 0.0625, 1.0, 0.0625, 0.9167, 0.0625, 0.9167, 0.0625, 1.0, 0.0, 0.9167, 0.0, 1.0, 0.0, 1.0, 0.0, 0.9167, 0.0, 0.25, 0.0, 0.3333, 0.0, 0.3333, 0.0, 0.25, 0.0625, 0.5, 0.0625, 0.4167, 0.0625, 0.4167, 0.0625, 0.5, 0.0, 1.0, 0.0625, 1.0, 0.0625, 0.9167, 0.0, 0.9167, 0.0, 0.08333, 0.0625, 0.08333, 0.0625, 0.0, 0.0, 0.0, 0.0, 0.1667, 0.0625, 0.1667, 0.0625, 0.08333, 0.0, 0.08333, 0.0, 0.25, 0.0625, 0.25, 0.0625, 0.1667, 0.0, 0.1667, 0.0, 0.3333, 0.0625, 0.3333, 0.0625, 0.25, 0.0, 0.25, 0.0, 0.4167, 0.0625, 0.4167, 0.0625, 0.3333, 0.0, 0.3333, 0.0, 0.5, 0.0625, 0.5, 0.0625, 0.4167, 0.0, 0.4167, 0.0, 0.5833, 0.0625, 0.5833, 0.0625, 0.5, 0.0, 0.5, 0.0, 0.6667, 0.0625, 0.6667, 0.0625, 0.5833, 0.0, 0.5833, 0.0, 0.75, 0.0625, 0.75, 0.0625, 0.6667, 0.0, 0.6667, 0.0, 0.8333, 0.0625, 0.8333, 0.0625, 0.75, 0.0, 0.75, 0.0, 0.9167, 0.0625, 0.9167, 0.0625, 0.8333, 0.0, 0.8333, 0.0, 0.1667, 0.0, 0.25, 0.0, 0.25, 0.0, 0.1667, 0.0, 0.75, 0.0, 0.8333, 0.0, 0.8333, 0.0, 0.75, 0.0625, 0.9167, 0.0625, 0.8333, 0.0625, 0.8333, 0.0625, 0.9167, 0.0, 0.5, 0.0, 0.5833, 0.0, 0.5833, 0.0, 0.5, 0.0, 0.25, 0.0, 0.3333, 0.0, 0.3333, 0.0, 0.25, 0.0625, 0.4167, 0.0625, 0.3333, 0.0625, 0.3333, 0.0625, 0.4167, 0.0, 0.8333, 0.0, 0.9167, 0.0, 0.9167, 0.0, 0.8333, 0.0, 0.0, 0.0, 0.08333, 0.0, 0.08333, 0.0, 0.0, 0.0625, 0.1667, 0.0625, 0.08333, 0.0625, 0.08333, 0.0625, 0.1667, 0.0, 0.5833, 0.0, 0.6667, 0.0, 0.6667, 0.0, 0.5833, 0.0, 0.3333, 0.0, 0.4167, 0.0, 0.4167, 0.0, 0.3333, 0.0625, 0.75, 0.0625, 0.6667, 0.0625, 0.6667, 0.0625, 0.75, 0.9375, 0.9167, 0.9746, 0.9167, 0.9746, 0.8333, 0.9375, 0.8333, 0.9375, 0.8333, 0.9746, 0.8333, 0.9746, 0.75, 0.9375, 0.75, 0.9375, 0.75, 0.9746, 0.75, 0.9746, 0.6667, 0.9375, 0.6667, 0.9375, 0.6667, 0.9746, 0.6667, 0.9746, 0.5833, 0.9375, 0.5833, 0.9375, 0.5833, 0.9746, 0.5833, 0.9746, 0.5, 0.9375, 0.5, 0.9375, 0.5, 0.9746, 0.5, 0.9746, 0.4167, 0.9375, 0.4167, 0.9375, 0.4167, 0.9746, 0.4167, 0.9746, 0.3333, 0.9375, 0.3333, 0.9375, 0.3333, 0.9746, 0.3333, 0.9746, 0.25, 0.9375, 0.25, 0.9375, 0.25, 0.9746, 0.25, 0.9746, 0.1667, 0.9375, 0.1667, 0.9375, 0.1667, 0.9746, 0.1667, 0.9746, 0.08333, 0.9375, 0.08333, 0.9375, 0.08333, 0.9746, 0.08333, 0.9746, 0.0, 0.9375, 0.0, 0.9375, 1.0, 0.9746, 1.0, 0.9746, 0.9167, 0.9375, 0.9167, 0.9746, 1.0, 1.0, 1.0, 1.0, 0.9167, 0.9746, 0.9167, 0.9746, 0.08333, 1.0, 0.08333, 1.0, 0.0, 0.9746, 0.0, 0.9746, 0.1667, 1.0, 0.1667, 1.0, 0.08333, 0.9746, 0.08333, 0.9746, 0.25, 1.0, 0.25, 1.0, 0.1667, 0.9746, 0.1667, 0.9746, 0.3333, 1.0, 0.3333, 1.0, 0.25, 0.9746, 0.25, 0.9746, 0.4167, 1.0, 0.4167, 1.0, 0.3333, 0.9746, 0.3333, 0.9746, 0.5, 1.0, 0.5, 1.0, 0.4167, 0.9746, 0.4167, 0.9746, 0.5833, 1.0, 0.5833, 1.0, 0.5, 0.9746, 0.5, 0.9746, 0.6667, 1.0, 0.6667, 1.0, 0.5833, 0.9746, 0.5833, 0.9746, 0.75, 1.0, 0.75, 1.0, 0.6667, 0.9746, 0.6667, 0.9746, 0.8333, 1.0, 0.8333, 1.0, 0.75, 0.9746, 0.75, 0.9746, 0.9167, 1.0, 0.9167, 1.0, 0.8333, 0.9746, 0.8333, 0.9746, 0.25, 0.9746, 0.3333, 0.9746, 0.3333, 0.9746, 0.25, 0.9746, 0.8333, 0.9746, 0.9167, 0.9746, 0.9167, 0.9746, 0.8333, 1.0, 0.08333, 1.0, 0.0, 1.0, 0.0, 1.0, 0.08333, 1.0, 0.8333, 1.0, 0.75, 1.0, 0.75, 1.0, 0.8333, 0.9746, 0.1667, 0.9746, 0.25, 0.9746, 0.25, 0.9746, 0.1667, 1.0, 0.3333, 1.0, 0.25, 1.0, 0.25, 1.0, 0.3333, 0.9746, 0.75, 0.9746, 0.8333, 0.9746, 0.8333, 0.9746, 0.75, 1.0, 0.5833, 1.0, 0.5, 1.0, 0.5, 1.0, 0.5833, 0.9746, 0.08333, 0.9746, 0.1667, 0.9746, 0.1667, 0.9746, 0.08333, 0.9746, 0.6667, 0.9746, 0.75, 0.9746, 0.75, 0.9746, 0.6667, 1.0, 0.4167, 1.0, 0.3333, 1.0, 0.3333, 1.0, 0.4167, 0.9746, 0.0, 0.9746, 0.08333, 0.9746, 0.08333, 0.9746, 0.0, 0.3125, 0.9167, 0.3375, 0.9167, 0.3375, 0.8333, 0.3125, 0.8333, 0.3417, 1.0, 0.3458, 1.0, 0.3458, 0.9167, 0.3417, 0.9167, 0.3417, 0.08333, 0.3458, 0.08333, 0.3458, 0.0, 0.3417, 0.0, 0.3417, 0.1667, 0.3458, 0.1667, 0.3458, 0.08333, 0.3417, 0.08333, 0.3125, 0.8333, 0.3375, 0.8333, 0.3375, 0.75, 0.3125, 0.75, 0.3417, 0.25, 0.3458, 0.25, 0.3458, 0.1667, 0.3417, 0.1667, 0.3417, 0.3333, 0.3458, 0.3333, 0.3458, 0.25, 0.3417, 0.25, 0.3417, 0.4167, 0.3458, 0.4167, 0.3458, 0.3333, 0.3417, 0.3333, 0.3125, 0.75, 0.3375, 0.75, 0.3375, 0.6667, 0.3125, 0.6667, 0.3417, 0.5, 0.3458, 0.5, 0.3458, 0.4167, 0.3417, 0.4167, 0.3417, 0.5833, 0.3458, 0.5833, 0.3458, 0.5, 0.3417, 0.5, 0.3417, 0.6667, 0.3458, 0.6667, 0.3458, 0.5833, 0.3417, 0.5833, 0.3125, 0.6667, 0.3375, 0.6667, 0.3375, 0.5833, 0.3125, 0.5833, 0.3417, 0.75, 0.3458, 0.75, 0.3458, 0.6667, 0.3417, 0.6667, 0.3417, 0.8333, 0.3458, 0.8333, 0.3458, 0.75, 0.3417, 0.75, 0.3417, 0.9167, 0.3458, 0.9167, 0.3458, 0.8333, 0.3417, 0.8333, 0.3125, 0.5833, 0.3375, 0.5833, 0.3375, 0.5, 0.3125, 0.5, 0.35, 0.5833, 0.35, 0.5, 0.35, 0.5, 0.35, 0.5833, 0.3375, 0.75, 0.3375, 0.8333, 0.3375, 0.8333, 0.3375, 0.75, 0.35, 0.75, 0.35, 0.6667, 0.35, 0.6667, 0.35, 0.75, 0.3125, 0.5, 0.3375, 0.5, 0.3375, 0.4167, 0.3125, 0.4167, 0.35, 0.9167, 0.35, 0.8333, 0.35, 0.8333, 0.35, 0.9167, 0.3375, 0.0, 0.3375, 0.08333, 0.3375, 0.08333, 0.3375, 0.0, 0.35, 1.0, 0.35, 0.9167, 0.35, 0.9167, 0.35, 1.0, 0.3125, 0.4167, 0.3375, 0.4167, 0.3375, 0.3333, 0.3125, 0.3333, 0.3375, 0.1667, 0.3375, 0.25, 0.3375, 0.25, 0.3375, 0.1667, 0.35, 0.1667, 0.35, 0.08333, 0.35, 0.08333, 0.35, 0.1667, 0.3375, 0.3333, 0.3375, 0.4167, 0.3375, 0.4167, 0.3375, 0.3333, 0.3125, 0.3333, 0.3375, 0.3333, 0.3375, 0.25, 0.3125, 0.25, 0.35, 0.3333, 0.35, 0.25, 0.35, 0.25, 0.35, 0.3333, 0.3375, 0.5, 0.3375, 0.5833, 0.3375, 0.5833, 0.3375, 0.5, 0.35, 0.5, 0.35, 0.4167, 0.35, 0.4167, 0.35, 0.5, 0.3125, 0.25, 0.3375, 0.25, 0.3375, 0.1667, 0.3125, 0.1667, 0.3375, 0.6667, 0.3375, 0.75, 0.3375, 0.75, 0.3375, 0.6667, 0.35, 0.6667, 0.35, 0.5833, 0.35, 0.5833, 0.35, 0.6667, 0.3375, 0.8333, 0.3375, 0.9167, 0.3375, 0.9167, 0.3375, 0.8333, 0.3125, 0.1667, 0.3375, 0.1667, 0.3375, 0.08333, 0.3125, 0.08333, 0.35, 0.8333, 0.35, 0.75, 0.35, 0.75, 0.35, 0.8333, 0.3375, 0.9167, 0.3375, 1.0, 0.3375, 1.0, 0.3375, 0.9167, 0.3375, 0.08333, 0.3375, 0.1667, 0.3375, 0.1667, 0.3375, 0.08333, 0.3125, 0.08333, 0.3375, 0.08333, 0.3375, 0.0, 0.3125, 0.0, 0.35, 0.08333, 0.35, 0.0, 0.35, 0.0, 0.35, 0.08333, 0.3375, 0.25, 0.3375, 0.3333, 0.3375, 0.3333, 0.3375, 0.25, 0.35, 0.25, 0.35, 0.1667, 0.35, 0.1667, 0.35, 0.25, 0.3125, 1.0, 0.3375, 1.0, 0.3375, 0.9167, 0.3125, 0.9167, 0.3375, 0.4167, 0.3375, 0.5, 0.3375, 0.5, 0.3375, 0.4167, 0.35, 0.4167, 0.35, 0.3333, 0.35, 0.3333, 0.35, 0.4167, 0.3375, 0.5833, 0.3375, 0.6667, 0.3375, 0.6667, 0.3375, 0.5833, 0.3375, 0.9167, 0.3417, 0.9167, 0.3417, 0.8333, 0.3375, 0.8333, 0.3417, 0.5833, 0.3417, 0.6667, 0.3417, 0.6667, 0.3417, 0.5833, 0.3458, 0.9167, 0.35, 0.9167, 0.35, 0.8333, 0.3458, 0.8333, 0.3375, 0.8333, 0.3417, 0.8333, 0.3417, 0.75, 0.3375, 0.75, 0.3417, 0.75, 0.3417, 0.8333, 0.3417, 0.8333, 0.3417, 0.75, 0.3458, 0.8333, 0.35, 0.8333, 0.35, 0.75, 0.3458, 0.75, 0.3375, 0.75, 0.3417, 0.75, 0.3417, 0.6667, 0.3375, 0.6667, 0.3458, 0.08333, 0.3458, 0.0, 0.3458, 0.0, 0.3458, 0.08333, 0.3458, 0.75, 0.35, 0.75, 0.35, 0.6667, 0.3458, 0.6667, 0.3375, 0.6667, 0.3417, 0.6667, 0.3417, 0.5833, 0.3375, 0.5833, 0.3458, 0.25, 0.3458, 0.1667, 0.3458, 0.1667, 0.3458, 0.25, 0.3458, 0.6667, 0.35, 0.6667, 0.35, 0.5833, 0.3458, 0.5833, 0.3375, 0.5833, 0.3417, 0.5833, 0.3417, 0.5, 0.3375, 0.5, 0.3417, 0.0, 0.3417, 0.08333, 0.3417, 0.08333, 0.3417, 0.0, 0.3458, 0.5833, 0.35, 0.5833, 0.35, 0.5, 0.3458, 0.5, 0.3375, 0.5, 0.3417, 0.5, 0.3417, 0.4167, 0.3375, 0.4167, 0.3458, 0.4167, 0.3458, 0.3333, 0.3458, 0.3333, 0.3458, 0.4167, 0.3458, 0.5, 0.35, 0.5, 0.35, 0.4167, 0.3458, 0.4167, 0.3375, 0.4167, 0.3417, 0.4167, 0.3417, 0.3333, 0.3375, 0.3333, 0.3417, 0.1667, 0.3417, 0.25, 0.3417, 0.25, 0.3417, 0.1667, 0.3458, 0.4167, 0.35, 0.4167, 0.35, 0.3333, 0.3458, 0.3333, 0.3375, 0.3333, 0.3417, 0.3333, 0.3417, 0.25, 0.3375, 0.25, 0.3458, 0.5833, 0.3458, 0.5, 0.3458, 0.5, 0.3458, 0.5833, 0.3458, 0.3333, 0.35, 0.3333, 0.35, 0.25, 0.3458, 0.25, 0.3375, 0.25, 0.3417, 0.25, 0.3417, 0.1667, 0.3375, 0.1667, 0.3417, 0.3333, 0.3417, 0.4167, 0.3417, 0.4167, 0.3417, 0.3333, 0.3458, 0.25, 0.35, 0.25, 0.35, 0.1667, 0.3458, 0.1667, 0.3375, 0.1667, 0.3417, 0.1667, 0.3417, 0.08333, 0.3375, 0.08333, 0.3458, 0.75, 0.3458, 0.6667, 0.3458, 0.6667, 0.3458, 0.75, 0.3458, 0.1667, 0.35, 0.1667, 0.35, 0.08333, 0.3458, 0.08333, 0.3375, 0.08333, 0.3417, 0.08333, 0.3417, 0.0, 0.3375, 0.0, 0.3417, 0.5, 0.3417, 0.5833, 0.3417, 0.5833, 0.3417, 0.5, 0.3458, 0.08333, 0.35, 0.08333, 0.35, 0.0, 0.3458, 0.0, 0.3375, 1.0, 0.3417, 1.0, 0.3417, 0.9167, 0.3375, 0.9167, 0.3458, 0.9167, 0.3458, 0.8333, 0.3458, 0.8333, 0.3458, 0.9167, 0.3458, 1.0, 0.35, 1.0, 0.35, 0.9167, 0.3458, 0.9167, 0.3458, 0.8333, 0.3458, 0.75, 0.3458, 0.75, 0.3458, 0.8333, 0.3417, 0.4167, 0.3417, 0.5, 0.3417, 0.5, 0.3417, 0.4167, 0.3458, 0.6667, 0.3458, 0.5833, 0.3458, 0.5833, 0.3458, 0.6667, 0.3417, 0.25, 0.3417, 0.3333, 0.3417, 0.3333, 0.3417, 0.25, 0.3458, 0.5, 0.3458, 0.4167, 0.3458, 0.4167, 0.3458, 0.5, 0.3417, 0.08333, 0.3417, 0.1667, 0.3417, 0.1667, 0.3417, 0.08333, 0.3458, 0.3333, 0.3458, 0.25, 0.3458, 0.25, 0.3458, 0.3333, 0.3417, 0.9167, 0.3417, 1.0, 0.3417, 1.0, 0.3417, 0.9167, 0.3458, 0.1667, 0.3458, 0.08333, 0.3458, 0.08333, 0.3458, 0.1667, 0.3417, 0.8333, 0.3417, 0.9167, 0.3417, 0.9167, 0.3417, 0.8333, 0.3458, 1.0, 0.3458, 0.9167, 0.3458, 0.9167, 0.3458, 1.0, 0.3417, 0.6667, 0.3417, 0.75, 0.3417, 0.75, 0.3417, 0.6667])
me_vert_001.auto_texspace = False
me_vert_001.update()

# ---- objects
ob_watertable = bpy.data.objects.new('WaterTable', me_cube_001)
ob_legs = bpy.data.objects.new('Legs', me_cube_002)
ob_corners = bpy.data.objects.new('Corners', me_cube_003)
ob_bottom = bpy.data.objects.new('Bottom', me_cube_004)
ob_tube = bpy.data.objects.new('Tube', me_vert_001)

# ---- transforms, parenting, visibility, modifiers, constraints
ob_watertable.location = (0.0, 0.0, 0.0)
ob_legs.parent = ob_watertable
ob_legs.location = (-3.81, -1.812, 0.18)
ob_legs.scale = (0.18, 0.18, 0.18)
ob_corners.parent = ob_watertable
ob_corners.location = (-3.552, -1.557, 1.53)
ob_corners.scale = (0.44, 0.44, 0.528)
ob_bottom.parent = ob_watertable
ob_bottom.location = (0.0, 0.0, 0.0)
ob_tube.location = (-5.0, 1.0, 2.339)

# ---- collection membership
col_collection.objects.link(ob_watertable)
col_collection.objects.link(ob_legs)
col_collection.objects.link(ob_corners)
col_collection.objects.link(ob_bottom)
col_collection.objects.link(ob_tube)

# ---- scene / render settings (as saved in the file)
scene.frame_start = 1; scene.frame_end = 250; scene.frame_set(8)
scene.render.engine = 'BLENDER_EEVEE_NEXT'
scene.cycles.sampling_pattern = 'TABULATED_SOBOL'
scene.eevee.ray_tracing_options.trace_max_roughness = 0.0
scene.view_settings.view_transform = 'Filmic'
bpy.context.view_layer.update()

# ---- added for rendering (the .blend has no active camera and no usable light): camera, sun
cam_auto = bpy.data.cameras.new('AutoCamera')
cam_auto.lens = 50.0
cam_auto.sensor_width = 36.0
cam_auto.clip_end = 1000.0
ob_auto_camera = bpy.data.objects.new('AutoCamera', cam_auto)
scene.collection.objects.link(ob_auto_camera)
ob_auto_camera.location = (10.7084, -12.847, 9.91833)
ob_auto_camera.rotation_euler = (1.09748, -7.21219e-08, 0.694738)
scene.camera = ob_auto_camera
light_auto_sun = bpy.data.lights.new('AutoSun', 'SUN')
light_auto_sun.energy = 3.0
light_auto_sun.angle = 0.0523599
ob_auto_sun = bpy.data.objects.new('AutoSun', light_auto_sun)
scene.collection.objects.link(ob_auto_sun)
ob_auto_sun.rotation_euler = (0.872665, 0.174533, 0.523599)
bpy.context.view_layer.update()
